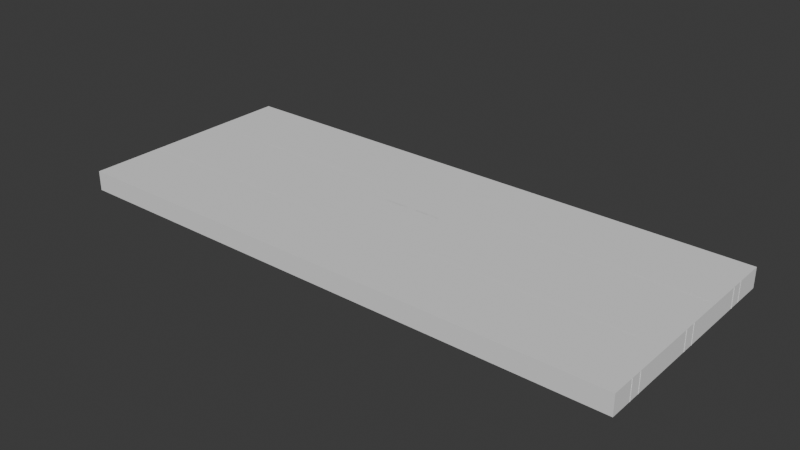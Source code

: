 # Source: floor1.blend  (saved by Blender 5.0.118; exported with 4.5.12 LTS)
import bpy
from mathutils import Matrix  # noqa: F401  (used for matrix-valued properties, if any)

bpy.ops.wm.read_factory_settings(use_empty=True)
scene = bpy.context.scene
scene.name = 'Scene'

# ---- collections
col_collection = bpy.data.collections.new('Collection'); scene.collection.children.link(col_collection)

# ---- world
world_world = bpy.data.worlds.new('World'); scene.world = world_world
world_world.use_nodes = True; world_world.node_tree.nodes.clear()
_N = world_world.node_tree.nodes; _L = world_world.node_tree.links
n0 = _N.new('ShaderNodeOutputWorld'); n0.name = 'World Output'; n0.location = (200, 100)
n1 = _N.new('ShaderNodeBackground'); n1.name = 'Background'; n1.location = (-200, 100)
n1.inputs[0].default_value = (0.05088, 0.05088, 0.05088, 1.0)
_L.new(n1.outputs[0], n0.inputs[0])
n0.is_active_output = True
world_world.color = (0.05088, 0.05088, 0.05088)
world_world.sun_shadow_jitter_overblur = 0.0

# ---- meshes
me_plane = bpy.data.meshes.new('Plane')
me_plane.from_pydata([(-50.0, -20.0, 0.0), (50.0, -20.0, 0.0), (-50.0, 20.0, 0.0), (50.0, 20.0, 0.0), (-50.0, 20.0, 3.5), (-50.0, -20.0, 3.5), (50.0, -20.0, 3.5), (50.0, 20.0, 3.5)], [], [(0, 1, 3, 2), (1, 6, 7, 3), (2, 4, 5, 0), (3, 7, 4, 2), (0, 5, 6, 1)])
_uv = me_plane.uv_layers.new(name='UVMap')
_uv.uv.foreach_set('vector', [0.0, 0.0, 1.0, 0.0, 1.0, 1.0, 0.0, 1.0, 1.0, 0.0, 1.0, 0.0, 1.0, 1.0, 1.0, 1.0, 0.0, 1.0, 0.0, 1.0, 0.0, 0.0, 0.0, 0.0, 1.0, 1.0, 1.0, 1.0, 0.0, 1.0, 0.0, 1.0, 0.0, 0.0, 0.0, 0.0, 1.0, 0.0, 1.0, 0.0])
me_plane.update()
me_plane_003 = bpy.data.meshes.new('Plane.003')
me_plane_003.from_pydata([(-1.5, -1.5, 0.0), (1.5, -1.5, 0.0), (-1.5, 1.5, 0.0), (1.5, 1.5, 0.0), (-1.5, -1.5, 3.5), (1.5, -1.5, 3.5), (-1.5, 1.5, 3.5), (1.5, 1.5, 3.5), (-0.5, -1.5, 0.0), (0.5, -1.5, 0.0), (0.5, 1.5, 0.0), (-0.5, 1.5, 0.0), (-0.5, -1.5, 3.5), (0.5, -1.5, 3.5), (0.5, 1.5, 3.5), (-0.5, 1.5, 3.5), (1.5, 1.5, 2.729), (1.5, -1.5, 2.729), (-1.5, -1.5, 2.729), (-1.5, 1.5, 2.729), (-0.5, -1.5, 2.729), (0.5, -1.5, 2.729), (0.5, 1.5, 2.729), (-0.5, 1.5, 2.729), (-1.36, -1.36, 0.0), (1.36, -1.36, 0.0), (-1.36, 1.36, 0.0), (1.36, 1.36, 0.0), (-1.36, -1.36, 3.5), (1.36, -1.36, 3.5), (-1.36, 1.36, 3.5), (1.36, 1.36, 3.5), (-0.5, -1.36, 0.0), (0.5, -1.36, 0.0), (0.5, 1.36, 0.0), (-0.5, 1.36, 0.0), (-0.5, -1.36, 3.5), (0.5, -1.36, 3.5), (0.5, 1.36, 3.5), (-0.5, 1.36, 3.5), (1.36, 1.36, 2.729), (1.36, -1.36, 2.729), (-1.36, -1.36, 2.729), (-1.36, 1.36, 2.729), (-0.5, -1.36, 2.729), (0.5, -1.36, 2.729), (0.5, 1.36, 2.729), (-0.5, 1.36, 2.729)], [], [(17, 16, 7, 5), (19, 18, 4, 6), (23, 19, 6, 15), (21, 17, 5, 13), (18, 20, 12, 4), (20, 21, 13, 12), (16, 22, 14, 7), (22, 23, 15, 14), (10, 11, 23, 22), (3, 10, 22, 16), (0, 8, 20, 18), (9, 1, 17, 21), (11, 2, 19, 23), (2, 0, 18, 19), (1, 3, 16, 17), (41, 29, 31, 40), (43, 30, 28, 42), (47, 39, 30, 43), (45, 37, 29, 41), (42, 28, 36, 44), (44, 36, 37, 45), (40, 31, 38, 46), (46, 38, 39, 47), (34, 46, 47, 35), (27, 40, 46, 34), (24, 42, 44, 32), (33, 45, 41, 25), (35, 47, 43, 26), (26, 43, 42, 24), (25, 41, 40, 27), (0, 2, 26, 24), (1, 9, 33, 25), (3, 1, 25, 27), (2, 11, 35, 26), (6, 4, 28, 30), (13, 5, 29, 37), (5, 7, 31, 29), (15, 6, 30, 39), (8, 0, 24, 32), (10, 3, 27, 34), (11, 10, 34, 35), (4, 12, 36, 28), (12, 13, 37, 36), (7, 14, 38, 31), (14, 15, 39, 38), (20, 8, 32, 44), (9, 21, 45, 33), (21, 20, 44, 45), (39, 38, 31, 29, 37, 36, 28, 30), (26, 24, 32, 35), (33, 25, 27, 34), (34, 35, 32, 33), (8, 9, 33, 32)])
_uv = me_plane_003.uv_layers.new(name='UVMap')
_uv.uv.foreach_set('vector', [1.0, 0.0, 1.0, 1.0, 1.0, 1.0, 1.0, 0.0, 0.0, 1.0, 0.0, 0.0, 0.0, 0.0, 0.0, 1.0, 0.3333, 1.0, 0.0, 1.0, 0.0, 1.0, 0.3333, 1.0, 0.6667, 0.0, 1.0, 0.0, 1.0, 0.0, 0.6667, 0.0, 0.0, 0.0, 0.3333, 0.0, 0.3333, 0.0, 0.0, 0.0, 0.3333, 0.0, 0.6667, 0.0, 0.6667, 0.0, 0.3333, 0.0, 1.0, 1.0, 0.6667, 1.0, 0.6667, 1.0, 1.0, 1.0, 0.6667, 1.0, 0.3333, 1.0, 0.3333, 1.0, 0.6667, 1.0, 0.6667, 1.0, 0.3333, 1.0, 0.3333, 1.0, 0.6667, 1.0, 1.0, 1.0, 0.6667, 1.0, 0.6667, 1.0, 1.0, 1.0, 0.0, 0.0, 0.3333, 0.0, 0.3333, 0.0, 0.0, 0.0, 0.6667, 0.0, 1.0, 0.0, 1.0, 0.0, 0.6667, 0.0, 0.3333, 1.0, 0.0, 1.0, 0.0, 1.0, 0.3333, 1.0, 0.0, 1.0, 0.0, 0.0, 0.0, 0.0, 0.0, 1.0, 1.0, 0.0, 1.0, 1.0, 1.0, 1.0, 1.0, 0.0, 1.0, 0.0, 1.0, 0.0, 1.0, 1.0, 1.0, 1.0, 0.0, 1.0, 0.0, 1.0, 0.0, 0.0, 0.0, 0.0, 0.3333, 1.0, 0.3333, 1.0, 0.0, 1.0, 0.0, 1.0, 0.6667, 0.0, 0.6667, 0.0, 1.0, 0.0, 1.0, 0.0, 0.0, 0.0, 0.0, 0.0, 0.3333, 0.0, 0.3333, 0.0, 0.3333, 0.0, 0.3333, 0.0, 0.6667, 0.0, 0.6667, 0.0, 1.0, 1.0, 1.0, 1.0, 0.6667, 1.0, 0.6667, 1.0, 0.6667, 1.0, 0.6667, 1.0, 0.3333, 1.0, 0.3333, 1.0, 0.6667, 1.0, 0.6667, 1.0, 0.3333, 1.0, 0.3333, 1.0, 1.0, 1.0, 1.0, 1.0, 0.6667, 1.0, 0.6667, 1.0, 0.0, 0.0, 0.0, 0.0, 0.3333, 0.0, 0.3333, 0.0, 0.6667, 0.0, 0.6667, 0.0, 1.0, 0.0, 1.0, 0.0, 0.3333, 1.0, 0.3333, 1.0, 0.0, 1.0, 0.0, 1.0, 0.0, 1.0, 0.0, 1.0, 0.0, 0.0, 0.0, 0.0, 1.0, 0.0, 1.0, 0.0, 1.0, 1.0, 1.0, 1.0, 0.0, 0.0, 0.0, 1.0, 0.0, 1.0, 0.0, 0.0, 1.0, 0.0, 0.6667, 0.0, 0.6667, 0.0, 1.0, 0.0, 1.0, 1.0, 1.0, 0.0, 1.0, 0.0, 1.0, 1.0, 0.0, 1.0, 0.3333, 1.0, 0.3333, 1.0, 0.0, 1.0, 0.0, 1.0, 0.0, 0.0, 0.0, 0.0, 0.0, 1.0, 0.6667, 0.0, 1.0, 0.0, 1.0, 0.0, 0.6667, 0.0, 1.0, 0.0, 1.0, 1.0, 1.0, 1.0, 1.0, 0.0, 0.3333, 1.0, 0.0, 1.0, 0.0, 1.0, 0.3333, 1.0, 0.3333, 0.0, 0.0, 0.0, 0.0, 0.0, 0.3333, 0.0, 0.6667, 1.0, 1.0, 1.0, 1.0, 1.0, 0.6667, 1.0, 0.3333, 1.0, 0.6667, 1.0, 0.6667, 1.0, 0.3333, 1.0, 0.0, 0.0, 0.3333, 0.0, 0.3333, 0.0, 0.0, 0.0, 0.3333, 0.0, 0.6667, 0.0, 0.6667, 0.0, 0.3333, 0.0, 1.0, 1.0, 0.6667, 1.0, 0.6667, 1.0, 1.0, 1.0, 0.6667, 1.0, 0.3333, 1.0, 0.3333, 1.0, 0.6667, 1.0, 0.3333, 0.0, 0.3333, 0.0, 0.3333, 0.0, 0.3333, 0.0, 0.6667, 0.0, 0.6667, 0.0, 0.6667, 0.0, 0.6667, 0.0, 0.6667, 0.0, 0.3333, 0.0, 0.3333, 0.0, 0.6667, 0.0, 0.0, 0.0, 0.0, 0.0, 0.0, 0.0, 0.0, 0.0, 0.0, 0.0, 0.0, 0.0, 0.0, 0.0, 0.0, 0.0, 0.0, 0.0, 0.0, 0.0, 0.0, 0.0, 0.0, 0.0, 0.0, 0.0, 0.0, 0.0, 0.0, 0.0, 0.0, 0.0, 0.0, 0.0, 0.0, 0.0, 0.0, 0.0, 0.0, 0.0, 0.0, 0.0, 0.0, 0.0, 0.0, 0.0, 0.0, 0.0])
me_plane_003.update()
me_plane_004 = bpy.data.meshes.new('Plane.004')
me_plane_004.from_pydata([(-0.5, -1.5, 0.0), (0.5, -1.5, 0.0), (-0.5, -1.5, 2.729), (0.5, -1.5, 2.729), (-0.5, -1.43, 0.0), (0.5, -1.43, 0.0), (-0.5, -1.43, 2.729), (0.5, -1.43, 2.729)], [], [(0, 1, 3, 2), (4, 6, 7, 5), (1, 0, 4, 5), (0, 2, 6, 4), (3, 1, 5, 7), (2, 3, 7, 6)])
_uv = me_plane_004.uv_layers.new(name='UVMap')
_uv.uv.foreach_set('vector', [0.3333, 0.0, 0.6667, 0.0, 0.6667, 0.0, 0.3333, 0.0, 0.3333, 0.0, 0.3333, 0.0, 0.6667, 0.0, 0.6667, 0.0, 0.6667, 0.0, 0.3333, 0.0, 0.3333, 0.0, 0.6667, 0.0, 0.3333, 0.0, 0.3333, 0.0, 0.3333, 0.0, 0.3333, 0.0, 0.6667, 0.0, 0.6667, 0.0, 0.6667, 0.0, 0.6667, 0.0, 0.3333, 0.0, 0.6667, 0.0, 0.6667, 0.0, 0.3333, 0.0])
me_plane_004.update()
me_plane_005 = bpy.data.meshes.new('Plane.005')
me_plane_005.from_pydata([(-1.0, 1.192e-07, 1.6), (-1.0, 2.0, 1.6), (-1.0, 1.192e-07, 1.5), (-1.0, 1.782, 1.6), (-1.0, 1.782, 1.5), (-5.25, 2.0, 1.6), (-5.25, 1.782, 1.6), (-5.25, 1.782, 1.5), (0.0, 1.192e-07, 1.6), (0.0, 2.0, 1.6), (0.0, 1.782, 1.6), (-5.5, 2.0, 1.6), (-5.5, 1.782, 1.6), (-5.5, 2.0, 1.5), (-5.5, 1.782, 1.5), (-5.25, 1.192e-07, 1.6), (-5.25, 1.192e-07, 1.5), (-5.5, 1.192e-07, 1.6), (-5.5, 1.192e-07, 1.5), (-5.5, 1.996, -1.5), (-5.5, 1.779, -1.5), (-5.25, -0.003557, -1.5), (-5.5, -0.003557, -1.5), (-5.25, 1.996, -1.6), (-5.25, 1.779, -1.6), (-5.5, 1.996, -1.6), (-5.5, 1.779, -1.6), (-5.25, -0.003557, -1.6), (-5.5, -0.003557, -1.6), (0.0, -0.003557, -1.5), (0.0, 1.996, -1.6), (0.0, 1.779, -1.6), (0.0, -0.003557, -1.6), (1.0, 1.192e-07, 1.6), (1.0, 2.0, 1.6), (1.0, 1.192e-07, 1.5), (1.0, 1.782, 1.6), (1.0, 1.782, 1.5), (5.25, 2.0, 1.6), (5.25, 1.782, 1.6), (5.25, 1.782, 1.5), (5.5, 2.0, 1.6), (5.5, 1.782, 1.6), (5.5, 2.0, 1.5), (5.5, 1.782, 1.5), (5.25, 1.192e-07, 1.6), (5.25, 1.192e-07, 1.5), (5.5, 1.192e-07, 1.6), (5.5, 1.192e-07, 1.5), (5.5, 1.996, -1.5), (5.5, 1.779, -1.5), (5.25, -0.003557, -1.5), (5.5, -0.003557, -1.5), (5.25, 1.996, -1.6), (5.25, 1.779, -1.6), (5.5, 1.996, -1.6), (5.5, 1.779, -1.6), (5.25, -0.003557, -1.6), (5.5, -0.003557, -1.6)], [], [(3, 1, 5, 6), (0, 3, 4, 2), (16, 18, 22, 21), (4, 3, 6, 7), (0, 8, 10, 3), (3, 10, 9, 1), (12, 11, 13, 14), (6, 5, 11, 12), (12, 14, 18, 17), (16, 15, 17, 18), (7, 6, 15, 16), (18, 14, 20, 22), (6, 12, 17, 15), (22, 20, 26, 28), (14, 13, 19, 20), (23, 24, 26, 25), (26, 24, 27, 28), (20, 19, 25, 26), (24, 23, 30, 31), (21, 22, 28, 27), (27, 24, 31, 32), (21, 27, 32, 29), (36, 39, 38, 34), (33, 35, 37, 36), (46, 51, 52, 48), (37, 40, 39, 36), (33, 36, 10, 8), (36, 34, 9, 10), (42, 44, 43, 41), (39, 42, 41, 38), (42, 47, 48, 44), (46, 48, 47, 45), (40, 46, 45, 39), (48, 52, 50, 44), (39, 45, 47, 42), (52, 58, 56, 50), (44, 50, 49, 43), (53, 55, 56, 54), (56, 58, 57, 54), (50, 56, 55, 49), (54, 31, 30, 53), (51, 57, 58, 52), (57, 32, 31, 54), (51, 29, 32, 57)])
_uv = me_plane_005.uv_layers.new(name='UVMap')
_uv.uv.foreach_set('vector', [0.0, 0.891, 0.0, 1.0, 0.0, 1.0, 0.0, 0.891, 0.0, 0.0, 0.0, 0.891, 0.0, 0.891, 0.0, 0.0, 0.0, 0.891, 0.0, 0.891, 0.0, 0.891, 0.0, 0.891, 0.0, 0.891, 0.0, 0.891, 0.0, 0.891, 0.0, 0.891, 0.0, 0.0, 0.5, 0.0, 0.5, 0.891, 0.0, 0.891, 0.0, 0.891, 0.5, 0.891, 0.5, 1.0, 0.0, 1.0, 0.0, 0.891, 0.0, 1.0, 0.0, 1.0, 0.0, 0.891, 0.0, 0.891, 0.0, 1.0, 0.0, 1.0, 0.0, 0.891, 0.0, 0.891, 0.0, 0.891, 0.0, 0.891, 0.0, 0.891, 0.0, 0.891, 0.0, 0.891, 0.0, 0.891, 0.0, 0.891, 0.0, 0.891, 0.0, 0.891, 0.0, 0.891, 0.0, 0.891, 0.0, 0.891, 0.0, 0.891, 0.0, 0.891, 0.0, 0.891, 0.0, 0.891, 0.0, 0.891, 0.0, 0.891, 0.0, 0.891, 0.0, 0.891, 0.0, 0.891, 0.0, 0.891, 0.0, 0.891, 0.0, 0.891, 0.0, 1.0, 0.0, 1.0, 0.0, 0.891, 0.0, 0.0, 0.0, 0.0, 0.0, 0.0, 0.0, 0.0, 0.0, 0.0, 0.0, 0.0, 0.0, 0.0, 0.0, 0.0, 0.0, 0.891, 0.0, 1.0, 0.0, 1.0, 0.0, 0.891, 0.0, 0.0, 0.0, 0.0, 0.0, 0.0, 0.0, 0.0, 0.0, 0.891, 0.0, 0.891, 0.0, 0.891, 0.0, 0.891, 0.0, 0.0, 0.0, 0.0, 0.0, 0.0, 0.0, 0.0, 0.0, 0.891, 0.0, 0.891, 0.0, 0.891, 0.0, 0.891, 0.0, 0.891, 0.0, 0.891, 0.0, 1.0, 0.0, 1.0, 0.0, 0.0, 0.0, 0.0, 0.0, 0.891, 0.0, 0.891, 0.0, 0.891, 0.0, 0.891, 0.0, 0.891, 0.0, 0.891, 0.0, 0.891, 0.0, 0.891, 0.0, 0.891, 0.0, 0.891, 0.0, 0.0, 0.0, 0.891, 0.5, 0.891, 0.5, 0.0, 0.0, 0.891, 0.0, 1.0, 0.5, 1.0, 0.5, 0.891, 0.0, 0.891, 0.0, 0.891, 0.0, 1.0, 0.0, 1.0, 0.0, 0.891, 0.0, 0.891, 0.0, 1.0, 0.0, 1.0, 0.0, 0.891, 0.0, 0.891, 0.0, 0.891, 0.0, 0.891, 0.0, 0.891, 0.0, 0.891, 0.0, 0.891, 0.0, 0.891, 0.0, 0.891, 0.0, 0.891, 0.0, 0.891, 0.0, 0.891, 0.0, 0.891, 0.0, 0.891, 0.0, 0.891, 0.0, 0.891, 0.0, 0.891, 0.0, 0.891, 0.0, 0.891, 0.0, 0.891, 0.0, 0.891, 0.0, 0.891, 0.0, 0.891, 0.0, 0.891, 0.0, 0.891, 0.0, 0.891, 0.0, 1.0, 0.0, 1.0, 0.0, 0.0, 0.0, 0.0, 0.0, 0.0, 0.0, 0.0, 0.0, 0.0, 0.0, 0.0, 0.0, 0.0, 0.0, 0.0, 0.0, 0.891, 0.0, 0.891, 0.0, 1.0, 0.0, 1.0, 0.0, 0.0, 0.0, 0.0, 0.0, 0.0, 0.0, 0.0, 0.0, 0.891, 0.0, 0.891, 0.0, 0.891, 0.0, 0.891, 0.0, 0.0, 0.0, 0.0, 0.0, 0.0, 0.0, 0.0, 0.0, 0.891, 0.0, 0.891, 0.0, 0.891, 0.0, 0.891])
me_plane_005.use_mirror_x = True
me_plane_005.update()
me_plane_006 = bpy.data.meshes.new('Plane.006')
me_plane_006.from_pydata([(-50.0, 20.0, 3.5), (-50.0, -20.0, 3.5), (50.0, -20.0, 3.5), (50.0, 20.0, 3.5)], [], [(1, 0, 3, 2)])
_uv = me_plane_006.uv_layers.new(name='UVMap')
_uv.uv.foreach_set('vector', [0.0, 0.0, 0.0, 1.0, 1.0, 1.0, 1.0, 0.0])
me_plane_006.update()
me_plane_007 = bpy.data.meshes.new('Plane.007')
me_plane_007.from_pydata([(11.1, 0.859, -1.009), (11.1, 0.2819, -1.009), (11.1, 0.859, -1.109), (11.1, 0.2819, -1.109), (11.1, -1.141, -1.009), (11.1, -1.141, -1.109), (16.66, 0.2819, -1.009), (16.66, 0.2819, -1.109), (16.66, 0.859, -1.009), (16.66, -1.141, -1.009), (16.66, -1.141, -1.109), (16.66, 0.859, -1.109), (14.51, 0.2819, -1.009), (13.25, 0.2819, -1.009), (14.51, 0.2819, -1.109), (13.25, 0.2819, -1.109), (14.51, 0.859, -1.009), (13.25, 0.859, -1.009), (13.25, -1.141, -1.009), (14.51, -1.141, -1.009), (13.25, -1.141, -1.109), (14.51, -1.141, -1.109), (13.25, 0.859, -1.109), (14.51, 0.859, -1.109), (16.66, 0.859, -1.009), (16.66, 0.2819, -1.009), (16.66, 0.859, -1.109), (16.66, 0.2819, -1.109), (16.66, -1.141, -1.009), (16.66, -1.141, -1.109), (22.22, 0.2819, -1.009), (22.22, 0.2819, -1.109), (22.22, 0.859, -1.009), (22.22, -1.141, -1.009), (22.22, -1.141, -1.109), (22.22, 0.859, -1.109), (20.07, 0.2819, -1.009), (18.81, 0.2819, -1.009), (20.07, 0.2819, -1.109), (18.81, 0.2819, -1.109), (20.07, 0.859, -1.009), (18.81, 0.859, -1.009), (18.81, -1.141, -1.009), (20.07, -1.141, -1.009), (18.81, -1.141, -1.109), (20.07, -1.141, -1.109), (18.81, 0.859, -1.109), (20.07, 0.859, -1.109), (22.22, 0.859, -1.009), (22.22, 0.2819, -1.009), (22.22, 0.859, -1.109), (22.22, 0.2819, -1.109), (22.22, -1.141, -1.009), (22.22, -1.141, -1.109), (27.79, 0.2819, -1.009), (27.79, 0.2819, -1.109), (27.79, 0.859, -1.009), (27.79, -1.141, -1.009), (27.79, -1.141, -1.109), (27.79, 0.859, -1.109), (25.64, 0.2819, -1.009), (24.38, 0.2819, -1.009), (25.64, 0.2819, -1.109), (24.38, 0.2819, -1.109), (25.64, 0.859, -1.009), (24.38, 0.859, -1.009), (24.38, -1.141, -1.009), (25.64, -1.141, -1.009), (24.38, -1.141, -1.109), (25.64, -1.141, -1.109), (24.38, 0.859, -1.109), (25.64, 0.859, -1.109), (27.79, 0.859, -1.009), (27.79, 0.2819, -1.009), (27.79, 0.859, -1.109), (27.79, 0.2819, -1.109), (27.79, -1.141, -1.009), (27.79, -1.141, -1.109), (33.35, 0.2819, -1.009), (33.35, 0.2819, -1.109), (33.35, 0.859, -1.009), (33.35, -1.141, -1.009), (33.35, -1.141, -1.109), (33.35, 0.859, -1.109), (31.2, 0.2819, -1.009), (29.94, 0.2819, -1.009), (31.2, 0.2819, -1.109), (29.94, 0.2819, -1.109), (31.2, 0.859, -1.009), (29.94, 0.859, -1.009), (29.94, -1.141, -1.009), (31.2, -1.141, -1.009), (29.94, -1.141, -1.109), (31.2, -1.141, -1.109), (29.94, 0.859, -1.109), (31.2, 0.859, -1.109), (33.35, 0.859, -1.009), (33.35, 0.2819, -1.009), (33.35, 0.859, -1.109), (33.35, 0.2819, -1.109), (33.35, -1.141, -1.009), (33.35, -1.141, -1.109), (38.91, 0.2819, -1.009), (38.91, 0.2819, -1.109), (38.91, 0.859, -1.009), (38.91, -1.141, -1.009), (38.91, -1.141, -1.109), (38.91, 0.859, -1.109), (36.76, 0.2819, -1.009), (35.5, 0.2819, -1.009), (36.76, 0.2819, -1.109), (35.5, 0.2819, -1.109), (36.76, 0.859, -1.009), (35.5, 0.859, -1.009), (35.5, -1.141, -1.009), (36.76, -1.141, -1.009), (35.5, -1.141, -1.109), (36.76, -1.141, -1.109), (35.5, 0.859, -1.109), (36.76, 0.859, -1.109), (38.91, 0.859, -1.009), (38.91, 0.2819, -1.009), (38.91, 0.859, -1.109), (38.91, 0.2819, -1.109), (38.91, -1.141, -1.009), (38.91, -1.141, -1.109), (44.47, 0.2819, -1.009), (44.47, 0.2819, -1.109), (44.47, 0.859, -1.009), (44.47, -1.141, -1.009), (44.47, -1.141, -1.109), (44.47, 0.859, -1.109), (42.32, 0.2819, -1.009), (41.06, 0.2819, -1.009), (42.32, 0.2819, -1.109), (41.06, 0.2819, -1.109), (42.32, 0.859, -1.009), (41.06, 0.859, -1.009), (41.06, -1.141, -1.009), (42.32, -1.141, -1.009), (41.06, -1.141, -1.109), (42.32, -1.141, -1.109), (41.06, 0.859, -1.109), (42.32, 0.859, -1.109), (44.47, 0.859, -1.009), (44.47, 0.2819, -1.009), (44.47, 0.859, -1.109), (44.47, 0.2819, -1.109), (44.47, -1.141, -1.009), (44.47, -1.141, -1.109), (50.04, 0.2819, -1.009), (50.04, 0.2819, -1.109), (50.04, 0.859, -1.009), (50.04, -1.141, -1.009), (50.04, -1.141, -1.109), (50.04, 0.859, -1.109), (47.89, 0.2819, -1.009), (46.63, 0.2819, -1.009), (47.89, 0.2819, -1.109), (46.63, 0.2819, -1.109), (47.89, 0.859, -1.009), (46.63, 0.859, -1.009), (46.63, -1.141, -1.009), (47.89, -1.141, -1.009), (46.63, -1.141, -1.109), (47.89, -1.141, -1.109), (46.63, 0.859, -1.109), (47.89, 0.859, -1.109), (11.1, 0.859, 1.009), (11.1, 0.2819, 1.009), (11.1, 0.859, 1.109), (11.1, 0.2819, 1.109), (11.1, -1.141, 1.009), (11.1, -1.141, 1.109), (16.66, 0.2819, 1.009), (16.66, 0.2819, 1.109), (16.66, 0.859, 1.009), (16.66, -1.141, 1.009), (16.66, -1.141, 1.109), (16.66, 0.859, 1.109), (14.51, 0.2819, 1.009), (13.25, 0.2819, 1.009), (14.51, 0.2819, 1.109), (13.25, 0.2819, 1.109), (14.51, 0.859, 1.009), (13.25, 0.859, 1.009), (13.25, -1.141, 1.009), (14.51, -1.141, 1.009), (13.25, -1.141, 1.109), (14.51, -1.141, 1.109), (13.25, 0.859, 1.109), (14.51, 0.859, 1.109), (16.66, 0.859, 1.009), (16.66, 0.2819, 1.009), (16.66, 0.859, 1.109), (16.66, 0.2819, 1.109), (16.66, -1.141, 1.009), (16.66, -1.141, 1.109), (22.22, 0.2819, 1.009), (22.22, 0.2819, 1.109), (22.22, 0.859, 1.009), (22.22, -1.141, 1.009), (22.22, -1.141, 1.109), (22.22, 0.859, 1.109), (20.07, 0.2819, 1.009), (18.81, 0.2819, 1.009), (20.07, 0.2819, 1.109), (18.81, 0.2819, 1.109), (20.07, 0.859, 1.009), (18.81, 0.859, 1.009), (18.81, -1.141, 1.009), (20.07, -1.141, 1.009), (18.81, -1.141, 1.109), (20.07, -1.141, 1.109), (18.81, 0.859, 1.109), (20.07, 0.859, 1.109), (22.22, 0.859, 1.009), (22.22, 0.2819, 1.009), (22.22, 0.859, 1.109), (22.22, 0.2819, 1.109), (22.22, -1.141, 1.009), (22.22, -1.141, 1.109), (27.79, 0.2819, 1.009), (27.79, 0.2819, 1.109), (27.79, 0.859, 1.009), (27.79, -1.141, 1.009), (27.79, -1.141, 1.109), (27.79, 0.859, 1.109), (25.64, 0.2819, 1.009), (24.38, 0.2819, 1.009), (25.64, 0.2819, 1.109), (24.38, 0.2819, 1.109), (25.64, 0.859, 1.009), (24.38, 0.859, 1.009), (24.38, -1.141, 1.009), (25.64, -1.141, 1.009), (24.38, -1.141, 1.109), (25.64, -1.141, 1.109), (24.38, 0.859, 1.109), (25.64, 0.859, 1.109), (27.79, 0.859, 1.009), (27.79, 0.2819, 1.009), (27.79, 0.859, 1.109), (27.79, 0.2819, 1.109), (27.79, -1.141, 1.009), (27.79, -1.141, 1.109), (33.35, 0.2819, 1.009), (33.35, 0.2819, 1.109), (33.35, 0.859, 1.009), (33.35, -1.141, 1.009), (33.35, -1.141, 1.109), (33.35, 0.859, 1.109), (31.2, 0.2819, 1.009), (29.94, 0.2819, 1.009), (31.2, 0.2819, 1.109), (29.94, 0.2819, 1.109), (31.2, 0.859, 1.009), (29.94, 0.859, 1.009), (29.94, -1.141, 1.009), (31.2, -1.141, 1.009), (29.94, -1.141, 1.109), (31.2, -1.141, 1.109), (29.94, 0.859, 1.109), (31.2, 0.859, 1.109), (33.35, 0.859, 1.009), (33.35, 0.2819, 1.009), (33.35, 0.859, 1.109), (33.35, 0.2819, 1.109), (33.35, -1.141, 1.009), (33.35, -1.141, 1.109), (38.91, 0.2819, 1.009), (38.91, 0.2819, 1.109), (38.91, 0.859, 1.009), (38.91, -1.141, 1.009), (38.91, -1.141, 1.109), (38.91, 0.859, 1.109), (36.76, 0.2819, 1.009), (35.5, 0.2819, 1.009), (36.76, 0.2819, 1.109), (35.5, 0.2819, 1.109), (36.76, 0.859, 1.009), (35.5, 0.859, 1.009), (35.5, -1.141, 1.009), (36.76, -1.141, 1.009), (35.5, -1.141, 1.109), (36.76, -1.141, 1.109), (35.5, 0.859, 1.109), (36.76, 0.859, 1.109), (38.91, 0.859, 1.009), (38.91, 0.2819, 1.009), (38.91, 0.859, 1.109), (38.91, 0.2819, 1.109), (38.91, -1.141, 1.009), (38.91, -1.141, 1.109), (44.47, 0.2819, 1.009), (44.47, 0.2819, 1.109), (44.47, 0.859, 1.009), (44.47, -1.141, 1.009), (44.47, -1.141, 1.109), (44.47, 0.859, 1.109), (42.32, 0.2819, 1.009), (41.06, 0.2819, 1.009), (42.32, 0.2819, 1.109), (41.06, 0.2819, 1.109), (42.32, 0.859, 1.009), (41.06, 0.859, 1.009), (41.06, -1.141, 1.009), (42.32, -1.141, 1.009), (41.06, -1.141, 1.109), (42.32, -1.141, 1.109), (41.06, 0.859, 1.109), (42.32, 0.859, 1.109), (44.47, 0.859, 1.009), (44.47, 0.2819, 1.009), (44.47, 0.859, 1.109), (44.47, 0.2819, 1.109), (44.47, -1.141, 1.009), (44.47, -1.141, 1.109), (50.04, 0.2819, 1.009), (50.04, 0.2819, 1.109), (50.04, 0.859, 1.009), (50.04, -1.141, 1.009), (50.04, -1.141, 1.109), (50.04, 0.859, 1.109), (47.89, 0.2819, 1.009), (46.63, 0.2819, 1.009), (47.89, 0.2819, 1.109), (46.63, 0.2819, 1.109), (47.89, 0.859, 1.009), (46.63, 0.859, 1.009), (46.63, -1.141, 1.009), (47.89, -1.141, 1.009), (46.63, -1.141, 1.109), (47.89, -1.141, 1.109), (46.63, 0.859, 1.109), (47.89, 0.859, 1.109)], [], [(21, 14, 7, 10), (16, 12, 6, 8), (14, 23, 11, 7), (12, 19, 9, 6), (1, 4, 18, 13), (21, 19, 12, 14), (13, 18, 20, 15), (3, 2, 22, 15), (15, 22, 23, 14), (0, 1, 13, 17), (17, 13, 12, 16), (5, 3, 15, 20), (13, 15, 14, 12), (45, 38, 31, 34), (40, 36, 30, 32), (38, 47, 35, 31), (36, 43, 33, 30), (25, 28, 42, 37), (45, 43, 36, 38), (37, 42, 44, 39), (27, 26, 46, 39), (39, 46, 47, 38), (24, 25, 37, 41), (41, 37, 36, 40), (29, 27, 39, 44), (37, 39, 38, 36), (69, 62, 55, 58), (64, 60, 54, 56), (62, 71, 59, 55), (60, 67, 57, 54), (49, 52, 66, 61), (69, 67, 60, 62), (61, 66, 68, 63), (51, 50, 70, 63), (63, 70, 71, 62), (48, 49, 61, 65), (65, 61, 60, 64), (53, 51, 63, 68), (61, 63, 62, 60), (93, 86, 79, 82), (88, 84, 78, 80), (86, 95, 83, 79), (84, 91, 81, 78), (73, 76, 90, 85), (93, 91, 84, 86), (85, 90, 92, 87), (75, 74, 94, 87), (87, 94, 95, 86), (72, 73, 85, 89), (89, 85, 84, 88), (77, 75, 87, 92), (85, 87, 86, 84), (117, 110, 103, 106), (112, 108, 102, 104), (110, 119, 107, 103), (108, 115, 105, 102), (97, 100, 114, 109), (117, 115, 108, 110), (109, 114, 116, 111), (99, 98, 118, 111), (111, 118, 119, 110), (96, 97, 109, 113), (113, 109, 108, 112), (101, 99, 111, 116), (109, 111, 110, 108), (141, 134, 127, 130), (136, 132, 126, 128), (134, 143, 131, 127), (132, 139, 129, 126), (121, 124, 138, 133), (141, 139, 132, 134), (133, 138, 140, 135), (123, 122, 142, 135), (135, 142, 143, 134), (120, 121, 133, 137), (137, 133, 132, 136), (125, 123, 135, 140), (133, 135, 134, 132), (165, 158, 151, 154), (160, 156, 150, 152), (158, 167, 155, 151), (156, 163, 153, 150), (145, 148, 162, 157), (165, 163, 156, 158), (157, 162, 164, 159), (147, 146, 166, 159), (159, 166, 167, 158), (144, 145, 157, 161), (161, 157, 156, 160), (149, 147, 159, 164), (157, 159, 158, 156), (189, 178, 175, 182), (184, 176, 174, 180), (182, 175, 179, 191), (180, 174, 177, 187), (169, 181, 186, 172), (189, 182, 180, 187), (181, 183, 188, 186), (171, 183, 190, 170), (183, 182, 191, 190), (168, 185, 181, 169), (185, 184, 180, 181), (173, 188, 183, 171), (181, 180, 182, 183), (213, 202, 199, 206), (208, 200, 198, 204), (206, 199, 203, 215), (204, 198, 201, 211), (193, 205, 210, 196), (213, 206, 204, 211), (205, 207, 212, 210), (195, 207, 214, 194), (207, 206, 215, 214), (192, 209, 205, 193), (209, 208, 204, 205), (197, 212, 207, 195), (205, 204, 206, 207), (237, 226, 223, 230), (232, 224, 222, 228), (230, 223, 227, 239), (228, 222, 225, 235), (217, 229, 234, 220), (237, 230, 228, 235), (229, 231, 236, 234), (219, 231, 238, 218), (231, 230, 239, 238), (216, 233, 229, 217), (233, 232, 228, 229), (221, 236, 231, 219), (229, 228, 230, 231), (261, 250, 247, 254), (256, 248, 246, 252), (254, 247, 251, 263), (252, 246, 249, 259), (241, 253, 258, 244), (261, 254, 252, 259), (253, 255, 260, 258), (243, 255, 262, 242), (255, 254, 263, 262), (240, 257, 253, 241), (257, 256, 252, 253), (245, 260, 255, 243), (253, 252, 254, 255), (285, 274, 271, 278), (280, 272, 270, 276), (278, 271, 275, 287), (276, 270, 273, 283), (265, 277, 282, 268), (285, 278, 276, 283), (277, 279, 284, 282), (267, 279, 286, 266), (279, 278, 287, 286), (264, 281, 277, 265), (281, 280, 276, 277), (269, 284, 279, 267), (277, 276, 278, 279), (309, 298, 295, 302), (304, 296, 294, 300), (302, 295, 299, 311), (300, 294, 297, 307), (289, 301, 306, 292), (309, 302, 300, 307), (301, 303, 308, 306), (291, 303, 310, 290), (303, 302, 311, 310), (288, 305, 301, 289), (305, 304, 300, 301), (293, 308, 303, 291), (301, 300, 302, 303), (333, 322, 319, 326), (328, 320, 318, 324), (326, 319, 323, 335), (324, 318, 321, 331), (313, 325, 330, 316), (333, 326, 324, 331), (325, 327, 332, 330), (315, 327, 334, 314), (327, 326, 335, 334), (312, 329, 325, 313), (329, 328, 324, 325), (317, 332, 327, 315), (325, 324, 326, 327)])
_uv = me_plane_007.uv_layers.new(name='UVMap')
_uv.uv.foreach_set('vector', [0.0, 0.891, 0.0, 0.8911, 0.0, 0.891, 0.0, 0.891, 0.0, 1.0, 0.0, 0.8911, 0.0, 0.891, 0.0, 1.0, 0.0, 0.8911, 0.0, 1.0, 0.0, 1.0, 0.0, 0.891, 0.0, 0.8911, 0.0, 0.891, 0.0, 0.891, 0.0, 0.891, 0.0, 0.891, 0.0, 0.891, 0.0, 0.891, 0.0, 0.891, 0.0, 0.0, 0.0, 0.0, 0.0, 0.0, 0.0, 0.0, 0.0, 0.891, 0.0, 0.891, 0.0, 0.8911, 0.0, 0.891, 0.0, 0.891, 0.0, 1.0, 0.0, 1.0, 0.0, 0.891, 0.0, 0.891, 0.0, 1.0, 0.0, 1.0, 0.0, 0.8911, 0.0, 1.0, 0.0, 0.891, 0.0, 0.891, 0.0, 1.0, 0.0, 1.0, 0.0, 0.891, 0.0, 0.8911, 0.0, 1.0, 0.0, 0.891, 0.0, 0.891, 0.0, 0.891, 0.0, 0.8911, 0.0, 0.891, 0.0, 0.891, 0.0, 0.8911, 0.0, 0.0, 0.0, 0.891, 0.0, 0.8911, 0.0, 0.891, 0.0, 0.891, 0.0, 1.0, 0.0, 0.8911, 0.0, 0.891, 0.0, 1.0, 0.0, 0.8911, 0.0, 1.0, 0.0, 1.0, 0.0, 0.891, 0.0, 0.8911, 0.0, 0.891, 0.0, 0.891, 0.0, 0.891, 0.0, 0.891, 0.0, 0.891, 0.0, 0.891, 0.0, 0.891, 0.0, 0.0, 0.0, 0.0, 0.0, 0.0, 0.0, 0.0, 0.0, 0.891, 0.0, 0.891, 0.0, 0.8911, 0.0, 0.891, 0.0, 0.891, 0.0, 1.0, 0.0, 1.0, 0.0, 0.891, 0.0, 0.891, 0.0, 1.0, 0.0, 1.0, 0.0, 0.8911, 0.0, 1.0, 0.0, 0.891, 0.0, 0.891, 0.0, 1.0, 0.0, 1.0, 0.0, 0.891, 0.0, 0.8911, 0.0, 1.0, 0.0, 0.891, 0.0, 0.891, 0.0, 0.891, 0.0, 0.8911, 0.0, 0.891, 0.0, 0.891, 0.0, 0.8911, 0.0, 0.0, 0.0, 0.891, 0.0, 0.8911, 0.0, 0.891, 0.0, 0.891, 0.0, 1.0, 0.0, 0.8911, 0.0, 0.891, 0.0, 1.0, 0.0, 0.8911, 0.0, 1.0, 0.0, 1.0, 0.0, 0.891, 0.0, 0.8911, 0.0, 0.891, 0.0, 0.891, 0.0, 0.891, 0.0, 0.891, 0.0, 0.891, 0.0, 0.891, 0.0, 0.891, 0.0, 0.0, 0.0, 0.0, 0.0, 0.0, 0.0, 0.0, 0.0, 0.891, 0.0, 0.891, 0.0, 0.8911, 0.0, 0.891, 0.0, 0.891, 0.0, 1.0, 0.0, 1.0, 0.0, 0.891, 0.0, 0.891, 0.0, 1.0, 0.0, 1.0, 0.0, 0.8911, 0.0, 1.0, 0.0, 0.891, 0.0, 0.891, 0.0, 1.0, 0.0, 1.0, 0.0, 0.891, 0.0, 0.8911, 0.0, 1.0, 0.0, 0.891, 0.0, 0.891, 0.0, 0.891, 0.0, 0.8911, 0.0, 0.891, 0.0, 0.891, 0.0, 0.8911, 0.0, 0.0, 0.0, 0.891, 0.0, 0.8911, 0.0, 0.891, 0.0, 0.891, 0.0, 1.0, 0.0, 0.8911, 0.0, 0.891, 0.0, 1.0, 0.0, 0.8911, 0.0, 1.0, 0.0, 1.0, 0.0, 0.891, 0.0, 0.8911, 0.0, 0.891, 0.0, 0.891, 0.0, 0.891, 0.0, 0.891, 0.0, 0.891, 0.0, 0.891, 0.0, 0.891, 0.0, 0.0, 0.0, 0.0, 0.0, 0.0, 0.0, 0.0, 0.0, 0.891, 0.0, 0.891, 0.0, 0.8911, 0.0, 0.891, 0.0, 0.891, 0.0, 1.0, 0.0, 1.0, 0.0, 0.891, 0.0, 0.891, 0.0, 1.0, 0.0, 1.0, 0.0, 0.8911, 0.0, 1.0, 0.0, 0.891, 0.0, 0.891, 0.0, 1.0, 0.0, 1.0, 0.0, 0.891, 0.0, 0.8911, 0.0, 1.0, 0.0, 0.891, 0.0, 0.891, 0.0, 0.891, 0.0, 0.8911, 0.0, 0.891, 0.0, 0.891, 0.0, 0.8911, 0.0, 0.0, 0.0, 0.891, 0.0, 0.8911, 0.0, 0.891, 0.0, 0.891, 0.0, 1.0, 0.0, 0.8911, 0.0, 0.891, 0.0, 1.0, 0.0, 0.8911, 0.0, 1.0, 0.0, 1.0, 0.0, 0.891, 0.0, 0.8911, 0.0, 0.891, 0.0, 0.891, 0.0, 0.891, 0.0, 0.891, 0.0, 0.891, 0.0, 0.891, 0.0, 0.891, 0.0, 0.0, 0.0, 0.0, 0.0, 0.0, 0.0, 0.0, 0.0, 0.891, 0.0, 0.891, 0.0, 0.8911, 0.0, 0.891, 0.0, 0.891, 0.0, 1.0, 0.0, 1.0, 0.0, 0.891, 0.0, 0.891, 0.0, 1.0, 0.0, 1.0, 0.0, 0.8911, 0.0, 1.0, 0.0, 0.891, 0.0, 0.891, 0.0, 1.0, 0.0, 1.0, 0.0, 0.891, 0.0, 0.8911, 0.0, 1.0, 0.0, 0.891, 0.0, 0.891, 0.0, 0.891, 0.0, 0.8911, 0.0, 0.891, 0.0, 0.891, 0.0, 0.8911, 0.0, 0.0, 0.0, 0.891, 0.0, 0.8911, 0.0, 0.891, 0.0, 0.891, 0.0, 1.0, 0.0, 0.8911, 0.0, 0.891, 0.0, 1.0, 0.0, 0.8911, 0.0, 1.0, 0.0, 1.0, 0.0, 0.891, 0.0, 0.8911, 0.0, 0.891, 0.0, 0.891, 0.0, 0.891, 0.0, 0.891, 0.0, 0.891, 0.0, 0.891, 0.0, 0.891, 0.0, 0.0, 0.0, 0.0, 0.0, 0.0, 0.0, 0.0, 0.0, 0.891, 0.0, 0.891, 0.0, 0.8911, 0.0, 0.891, 0.0, 0.891, 0.0, 1.0, 0.0, 1.0, 0.0, 0.891, 0.0, 0.891, 0.0, 1.0, 0.0, 1.0, 0.0, 0.8911, 0.0, 1.0, 0.0, 0.891, 0.0, 0.891, 0.0, 1.0, 0.0, 1.0, 0.0, 0.891, 0.0, 0.8911, 0.0, 1.0, 0.0, 0.891, 0.0, 0.891, 0.0, 0.891, 0.0, 0.8911, 0.0, 0.891, 0.0, 0.891, 0.0, 0.8911, 0.0, 0.0, 0.0, 0.891, 0.0, 0.8911, 0.0, 0.891, 0.0, 0.891, 0.0, 1.0, 0.0, 0.8911, 0.0, 0.891, 0.0, 1.0, 0.0, 0.8911, 0.0, 1.0, 0.0, 1.0, 0.0, 0.891, 0.0, 0.8911, 0.0, 0.891, 0.0, 0.891, 0.0, 0.891, 0.0, 0.891, 0.0, 0.891, 0.0, 0.891, 0.0, 0.891, 0.0, 0.0, 0.0, 0.0, 0.0, 0.0, 0.0, 0.0, 0.0, 0.891, 0.0, 0.891, 0.0, 0.8911, 0.0, 0.891, 0.0, 0.891, 0.0, 1.0, 0.0, 1.0, 0.0, 0.891, 0.0, 0.891, 0.0, 1.0, 0.0, 1.0, 0.0, 0.8911, 0.0, 1.0, 0.0, 0.891, 0.0, 0.891, 0.0, 1.0, 0.0, 1.0, 0.0, 0.891, 0.0, 0.8911, 0.0, 1.0, 0.0, 0.891, 0.0, 0.891, 0.0, 0.891, 0.0, 0.8911, 0.0, 0.891, 0.0, 0.891, 0.0, 0.8911, 0.0, 0.0, 0.0, 0.891, 0.0, 0.891, 0.0, 0.891, 0.0, 0.8911, 0.0, 1.0, 0.0, 1.0, 0.0, 0.891, 0.0, 0.8911, 0.0, 0.8911, 0.0, 0.891, 0.0, 1.0, 0.0, 1.0, 0.0, 0.8911, 0.0, 0.891, 0.0, 0.891, 0.0, 0.891, 0.0, 0.891, 0.0, 0.891, 0.0, 0.891, 0.0, 0.891, 0.0, 0.0, 0.0, 0.0, 0.0, 0.0, 0.0, 0.0, 0.0, 0.891, 0.0, 0.891, 0.0, 0.8911, 0.0, 0.891, 0.0, 0.891, 0.0, 0.891, 0.0, 1.0, 0.0, 1.0, 0.0, 0.891, 0.0, 0.8911, 0.0, 1.0, 0.0, 1.0, 0.0, 1.0, 0.0, 1.0, 0.0, 0.891, 0.0, 0.891, 0.0, 1.0, 0.0, 1.0, 0.0, 0.8911, 0.0, 0.891, 0.0, 0.891, 0.0, 0.8911, 0.0, 0.891, 0.0, 0.891, 0.0, 0.891, 0.0, 0.0, 0.0, 0.8911, 0.0, 0.891, 0.0, 0.891, 0.0, 0.891, 0.0, 0.891, 0.0, 0.8911, 0.0, 1.0, 0.0, 1.0, 0.0, 0.891, 0.0, 0.8911, 0.0, 0.8911, 0.0, 0.891, 0.0, 1.0, 0.0, 1.0, 0.0, 0.8911, 0.0, 0.891, 0.0, 0.891, 0.0, 0.891, 0.0, 0.891, 0.0, 0.891, 0.0, 0.891, 0.0, 0.891, 0.0, 0.0, 0.0, 0.0, 0.0, 0.0, 0.0, 0.0, 0.0, 0.891, 0.0, 0.891, 0.0, 0.8911, 0.0, 0.891, 0.0, 0.891, 0.0, 0.891, 0.0, 1.0, 0.0, 1.0, 0.0, 0.891, 0.0, 0.8911, 0.0, 1.0, 0.0, 1.0, 0.0, 1.0, 0.0, 1.0, 0.0, 0.891, 0.0, 0.891, 0.0, 1.0, 0.0, 1.0, 0.0, 0.8911, 0.0, 0.891, 0.0, 0.891, 0.0, 0.8911, 0.0, 0.891, 0.0, 0.891, 0.0, 0.891, 0.0, 0.0, 0.0, 0.8911, 0.0, 0.891, 0.0, 0.891, 0.0, 0.891, 0.0, 0.891, 0.0, 0.8911, 0.0, 1.0, 0.0, 1.0, 0.0, 0.891, 0.0, 0.8911, 0.0, 0.8911, 0.0, 0.891, 0.0, 1.0, 0.0, 1.0, 0.0, 0.8911, 0.0, 0.891, 0.0, 0.891, 0.0, 0.891, 0.0, 0.891, 0.0, 0.891, 0.0, 0.891, 0.0, 0.891, 0.0, 0.0, 0.0, 0.0, 0.0, 0.0, 0.0, 0.0, 0.0, 0.891, 0.0, 0.891, 0.0, 0.8911, 0.0, 0.891, 0.0, 0.891, 0.0, 0.891, 0.0, 1.0, 0.0, 1.0, 0.0, 0.891, 0.0, 0.8911, 0.0, 1.0, 0.0, 1.0, 0.0, 1.0, 0.0, 1.0, 0.0, 0.891, 0.0, 0.891, 0.0, 1.0, 0.0, 1.0, 0.0, 0.8911, 0.0, 0.891, 0.0, 0.891, 0.0, 0.8911, 0.0, 0.891, 0.0, 0.891, 0.0, 0.891, 0.0, 0.0, 0.0, 0.8911, 0.0, 0.891, 0.0, 0.891, 0.0, 0.891, 0.0, 0.891, 0.0, 0.8911, 0.0, 1.0, 0.0, 1.0, 0.0, 0.891, 0.0, 0.8911, 0.0, 0.8911, 0.0, 0.891, 0.0, 1.0, 0.0, 1.0, 0.0, 0.8911, 0.0, 0.891, 0.0, 0.891, 0.0, 0.891, 0.0, 0.891, 0.0, 0.891, 0.0, 0.891, 0.0, 0.891, 0.0, 0.0, 0.0, 0.0, 0.0, 0.0, 0.0, 0.0, 0.0, 0.891, 0.0, 0.891, 0.0, 0.8911, 0.0, 0.891, 0.0, 0.891, 0.0, 0.891, 0.0, 1.0, 0.0, 1.0, 0.0, 0.891, 0.0, 0.8911, 0.0, 1.0, 0.0, 1.0, 0.0, 1.0, 0.0, 1.0, 0.0, 0.891, 0.0, 0.891, 0.0, 1.0, 0.0, 1.0, 0.0, 0.8911, 0.0, 0.891, 0.0, 0.891, 0.0, 0.8911, 0.0, 0.891, 0.0, 0.891, 0.0, 0.891, 0.0, 0.0, 0.0, 0.8911, 0.0, 0.891, 0.0, 0.891, 0.0, 0.891, 0.0, 0.891, 0.0, 0.8911, 0.0, 1.0, 0.0, 1.0, 0.0, 0.891, 0.0, 0.8911, 0.0, 0.8911, 0.0, 0.891, 0.0, 1.0, 0.0, 1.0, 0.0, 0.8911, 0.0, 0.891, 0.0, 0.891, 0.0, 0.891, 0.0, 0.891, 0.0, 0.891, 0.0, 0.891, 0.0, 0.891, 0.0, 0.0, 0.0, 0.0, 0.0, 0.0, 0.0, 0.0, 0.0, 0.891, 0.0, 0.891, 0.0, 0.8911, 0.0, 0.891, 0.0, 0.891, 0.0, 0.891, 0.0, 1.0, 0.0, 1.0, 0.0, 0.891, 0.0, 0.8911, 0.0, 1.0, 0.0, 1.0, 0.0, 1.0, 0.0, 1.0, 0.0, 0.891, 0.0, 0.891, 0.0, 1.0, 0.0, 1.0, 0.0, 0.8911, 0.0, 0.891, 0.0, 0.891, 0.0, 0.8911, 0.0, 0.891, 0.0, 0.891, 0.0, 0.891, 0.0, 0.0, 0.0, 0.8911, 0.0, 0.891, 0.0, 0.891, 0.0, 0.891, 0.0, 0.891, 0.0, 0.8911, 0.0, 1.0, 0.0, 1.0, 0.0, 0.891, 0.0, 0.8911, 0.0, 0.8911, 0.0, 0.891, 0.0, 1.0, 0.0, 1.0, 0.0, 0.8911, 0.0, 0.891, 0.0, 0.891, 0.0, 0.891, 0.0, 0.891, 0.0, 0.891, 0.0, 0.891, 0.0, 0.891, 0.0, 0.0, 0.0, 0.0, 0.0, 0.0, 0.0, 0.0, 0.0, 0.891, 0.0, 0.891, 0.0, 0.8911, 0.0, 0.891, 0.0, 0.891, 0.0, 0.891, 0.0, 1.0, 0.0, 1.0, 0.0, 0.891, 0.0, 0.8911, 0.0, 1.0, 0.0, 1.0, 0.0, 1.0, 0.0, 1.0, 0.0, 0.891, 0.0, 0.891, 0.0, 1.0, 0.0, 1.0, 0.0, 0.8911, 0.0, 0.891, 0.0, 0.891, 0.0, 0.8911, 0.0, 0.891, 0.0, 0.891, 0.0, 0.891, 0.0, 0.0, 0.0, 0.8911, 0.0, 0.891, 0.0, 0.891, 0.0, 0.891, 0.0, 0.891, 0.0, 0.8911, 0.0, 1.0, 0.0, 1.0, 0.0, 0.891, 0.0, 0.8911, 0.0, 0.8911, 0.0, 0.891, 0.0, 1.0, 0.0, 1.0, 0.0, 0.8911, 0.0, 0.891, 0.0, 0.891, 0.0, 0.891, 0.0, 0.891, 0.0, 0.891, 0.0, 0.891, 0.0, 0.891, 0.0, 0.0, 0.0, 0.0, 0.0, 0.0, 0.0, 0.0, 0.0, 0.891, 0.0, 0.891, 0.0, 0.8911, 0.0, 0.891, 0.0, 0.891, 0.0, 0.891, 0.0, 1.0, 0.0, 1.0, 0.0, 0.891, 0.0, 0.8911, 0.0, 1.0, 0.0, 1.0, 0.0, 1.0, 0.0, 1.0, 0.0, 0.891, 0.0, 0.891, 0.0, 1.0, 0.0, 1.0, 0.0, 0.8911, 0.0, 0.891, 0.0, 0.891, 0.0, 0.8911, 0.0, 0.891, 0.0, 0.891, 0.0, 0.891, 0.0, 0.0, 0.0, 0.8911, 0.0, 0.891])
me_plane_007.use_mirror_x = True
me_plane_007.update()
me_plane_008 = bpy.data.meshes.new('Plane.008')
me_plane_008.from_pydata([(-1.0, -20.0, 0.0), (1.0, -20.0, 0.0), (-1.0, -20.0, 2.852), (1.0, -20.0, 2.852), (1.0, -20.0, 2.777), (1.0, -19.95, 2.777), (-1.0, -19.95, 2.852), (-1.0, -19.95, 0.0), (1.0, -19.95, 0.0), (1.0, -19.95, 2.852), (0.931, -20.0, 0.0), (0.931, -20.0, 2.852), (0.931, -19.95, 0.0), (0.931, -19.95, 2.852), (-1.0, -19.95, 2.777), (-0.9313, -20.0, 0.0), (-0.9313, -20.0, 2.852), (-0.9313, -19.95, 0.0), (-0.9313, -19.95, 2.852), (-1.0, -20.0, 2.777), (-0.9312, -19.95, 2.777), (0.9311, -19.95, 2.777), (-0.9313, -19.98, 0.0), (0.931, -19.98, 0.0), (0.9311, -19.98, 2.777), (-0.9312, -19.98, 2.777)], [], [(19, 2, 6, 14), (11, 3, 9, 13), (4, 1, 8, 5), (15, 0, 7, 17), (1, 10, 12, 8), (16, 11, 13, 18), (2, 16, 18, 6), (3, 4, 5, 9), (0, 19, 14, 7), (10, 15, 17, 12), (5, 8, 12, 21), (14, 20, 17, 7), (12, 17, 22, 23), (13, 9, 5, 21), (18, 13, 21, 20), (14, 6, 18, 20), (22, 25, 24, 23), (17, 20, 25, 22), (21, 12, 23, 24), (20, 21, 24, 25)])
_uv = me_plane_008.uv_layers.new(name='UVMap')
_uv.uv.foreach_set('vector', [0.49, 0.0, 0.49, 0.0, 0.49, 0.0, 0.49, 0.0, 0.509, 0.0, 0.51, 0.0, 0.51, 0.0, 0.509, 0.0, 0.51, 0.0, 0.51, 0.0, 0.51, 0.0, 0.51, 0.0, 0.4909, 0.0, 0.49, 0.0, 0.49, 0.0, 0.4909, 0.0, 0.51, 0.0, 0.509, 0.0, 0.509, 0.0, 0.51, 0.0, 0.4909, 0.0, 0.509, 0.0, 0.509, 0.0, 0.4909, 0.0, 0.49, 0.0, 0.4909, 0.0, 0.4909, 0.0, 0.49, 0.0, 0.51, 0.0, 0.51, 0.0, 0.51, 0.0, 0.51, 0.0, 0.49, 0.0, 0.49, 0.0, 0.49, 0.0, 0.49, 0.0, 0.509, 0.0, 0.4909, 0.0, 0.4909, 0.0, 0.509, 0.0, 0.51, 0.0, 0.51, 0.0, 0.509, 0.0, 0.505, 0.0, 0.49, 0.0, 0.5, 0.0, 0.4909, 0.0, 0.49, 0.0, 0.509, 0.0, 0.4909, 0.0, 0.4909, 0.0, 0.509, 0.0, 0.509, 0.0, 0.51, 0.0, 0.51, 0.0, 0.505, 0.0, 0.4909, 0.0, 0.509, 0.0, 0.505, 0.0, 0.5, 0.0, 0.49, 0.0, 0.49, 0.0, 0.4909, 0.0, 0.5, 0.0, 0.4909, 0.0, 0.5, 0.0, 0.505, 0.0, 0.509, 0.0, 0.4909, 0.0, 0.5, 0.0, 0.5, 0.0, 0.4909, 0.0, 0.505, 0.0, 0.509, 0.0, 0.509, 0.0, 0.505, 0.0, 0.5, 0.0, 0.505, 0.0, 0.505, 0.0, 0.5, 0.0])
me_plane_008.update()
me_plane_002 = bpy.data.meshes.new('Plane.002')
me_plane_002.from_pydata([(11.1, 0.859, -1.009), (11.1, 0.2819, -1.009), (11.1, 0.859, -1.109), (11.1, 0.2819, -1.109), (11.1, -1.141, -1.009), (11.1, -1.141, -1.109), (16.66, 0.2819, -1.009), (16.66, 0.2819, -1.109), (16.66, 0.859, -1.009), (16.66, -1.141, -1.009), (16.66, -1.141, -1.109), (16.66, 0.859, -1.109), (14.51, 0.2819, -1.009), (13.25, 0.2819, -1.009), (14.51, 0.2819, -1.109), (13.25, 0.2819, -1.109), (14.51, 0.859, -1.009), (13.25, 0.859, -1.009), (13.25, -1.141, -1.009), (14.51, -1.141, -1.009), (13.25, -1.141, -1.109), (14.51, -1.141, -1.109), (13.25, 0.859, -1.109), (14.51, 0.859, -1.109), (16.66, 0.859, -1.009), (16.66, 0.2819, -1.009), (16.66, 0.859, -1.109), (16.66, 0.2819, -1.109), (16.66, -1.141, -1.009), (16.66, -1.141, -1.109), (22.22, 0.2819, -1.009), (22.22, 0.2819, -1.109), (22.22, 0.859, -1.009), (22.22, -1.141, -1.009), (22.22, -1.141, -1.109), (22.22, 0.859, -1.109), (20.07, 0.2819, -1.009), (18.81, 0.2819, -1.009), (20.07, 0.2819, -1.109), (18.81, 0.2819, -1.109), (20.07, 0.859, -1.009), (18.81, 0.859, -1.009), (18.81, -1.141, -1.009), (20.07, -1.141, -1.009), (18.81, -1.141, -1.109), (20.07, -1.141, -1.109), (18.81, 0.859, -1.109), (20.07, 0.859, -1.109), (22.22, 0.859, -1.009), (22.22, 0.2819, -1.009), (22.22, 0.859, -1.109), (22.22, 0.2819, -1.109), (22.22, -1.141, -1.009), (22.22, -1.141, -1.109), (27.79, 0.2819, -1.009), (27.79, 0.2819, -1.109), (27.79, 0.859, -1.009), (27.79, -1.141, -1.009), (27.79, -1.141, -1.109), (27.79, 0.859, -1.109), (25.64, 0.2819, -1.009), (24.38, 0.2819, -1.009), (25.64, 0.2819, -1.109), (24.38, 0.2819, -1.109), (25.64, 0.859, -1.009), (24.38, 0.859, -1.009), (24.38, -1.141, -1.009), (25.64, -1.141, -1.009), (24.38, -1.141, -1.109), (25.64, -1.141, -1.109), (24.38, 0.859, -1.109), (25.64, 0.859, -1.109), (27.79, 0.859, -1.009), (27.79, 0.2819, -1.009), (27.79, 0.859, -1.109), (27.79, 0.2819, -1.109), (27.79, -1.141, -1.009), (27.79, -1.141, -1.109), (33.35, 0.2819, -1.009), (33.35, 0.2819, -1.109), (33.35, 0.859, -1.009), (33.35, -1.141, -1.009), (33.35, -1.141, -1.109), (33.35, 0.859, -1.109), (31.2, 0.2819, -1.009), (29.94, 0.2819, -1.009), (31.2, 0.2819, -1.109), (29.94, 0.2819, -1.109), (31.2, 0.859, -1.009), (29.94, 0.859, -1.009), (29.94, -1.141, -1.009), (31.2, -1.141, -1.009), (29.94, -1.141, -1.109), (31.2, -1.141, -1.109), (29.94, 0.859, -1.109), (31.2, 0.859, -1.109), (33.35, 0.859, -1.009), (33.35, 0.2819, -1.009), (33.35, 0.859, -1.109), (33.35, 0.2819, -1.109), (33.35, -1.141, -1.009), (33.35, -1.141, -1.109), (38.91, 0.2819, -1.009), (38.91, 0.2819, -1.109), (38.91, 0.859, -1.009), (38.91, -1.141, -1.009), (38.91, -1.141, -1.109), (38.91, 0.859, -1.109), (36.76, 0.2819, -1.009), (35.5, 0.2819, -1.009), (36.76, 0.2819, -1.109), (35.5, 0.2819, -1.109), (36.76, 0.859, -1.009), (35.5, 0.859, -1.009), (35.5, -1.141, -1.009), (36.76, -1.141, -1.009), (35.5, -1.141, -1.109), (36.76, -1.141, -1.109), (35.5, 0.859, -1.109), (36.76, 0.859, -1.109), (38.91, 0.859, -1.009), (38.91, 0.2819, -1.009), (38.91, 0.859, -1.109), (38.91, 0.2819, -1.109), (38.91, -1.141, -1.009), (38.91, -1.141, -1.109), (44.47, 0.2819, -1.009), (44.47, 0.2819, -1.109), (44.47, 0.859, -1.009), (44.47, -1.141, -1.009), (44.47, -1.141, -1.109), (44.47, 0.859, -1.109), (42.32, 0.2819, -1.009), (41.06, 0.2819, -1.009), (42.32, 0.2819, -1.109), (41.06, 0.2819, -1.109), (42.32, 0.859, -1.009), (41.06, 0.859, -1.009), (41.06, -1.141, -1.009), (42.32, -1.141, -1.009), (41.06, -1.141, -1.109), (42.32, -1.141, -1.109), (41.06, 0.859, -1.109), (42.32, 0.859, -1.109), (44.47, 0.859, -1.009), (44.47, 0.2819, -1.009), (44.47, 0.859, -1.109), (44.47, 0.2819, -1.109), (44.47, -1.141, -1.009), (44.47, -1.141, -1.109), (50.04, 0.2819, -1.009), (50.04, 0.2819, -1.109), (50.04, 0.859, -1.009), (50.04, -1.141, -1.009), (50.04, -1.141, -1.109), (50.04, 0.859, -1.109), (47.89, 0.2819, -1.009), (46.63, 0.2819, -1.009), (47.89, 0.2819, -1.109), (46.63, 0.2819, -1.109), (47.89, 0.859, -1.009), (46.63, 0.859, -1.009), (46.63, -1.141, -1.009), (47.89, -1.141, -1.009), (46.63, -1.141, -1.109), (47.89, -1.141, -1.109), (46.63, 0.859, -1.109), (47.89, 0.859, -1.109), (11.1, 0.859, 1.009), (11.1, 0.2819, 1.009), (11.1, 0.859, 1.109), (11.1, 0.2819, 1.109), (11.1, -1.141, 1.009), (11.1, -1.141, 1.109), (16.66, 0.2819, 1.009), (16.66, 0.2819, 1.109), (16.66, 0.859, 1.009), (16.66, -1.141, 1.009), (16.66, -1.141, 1.109), (16.66, 0.859, 1.109), (14.51, 0.2819, 1.009), (13.25, 0.2819, 1.009), (14.51, 0.2819, 1.109), (13.25, 0.2819, 1.109), (14.51, 0.859, 1.009), (13.25, 0.859, 1.009), (13.25, -1.141, 1.009), (14.51, -1.141, 1.009), (13.25, -1.141, 1.109), (14.51, -1.141, 1.109), (13.25, 0.859, 1.109), (14.51, 0.859, 1.109), (16.66, 0.859, 1.009), (16.66, 0.2819, 1.009), (16.66, 0.859, 1.109), (16.66, 0.2819, 1.109), (16.66, -1.141, 1.009), (16.66, -1.141, 1.109), (22.22, 0.2819, 1.009), (22.22, 0.2819, 1.109), (22.22, 0.859, 1.009), (22.22, -1.141, 1.009), (22.22, -1.141, 1.109), (22.22, 0.859, 1.109), (20.07, 0.2819, 1.009), (18.81, 0.2819, 1.009), (20.07, 0.2819, 1.109), (18.81, 0.2819, 1.109), (20.07, 0.859, 1.009), (18.81, 0.859, 1.009), (18.81, -1.141, 1.009), (20.07, -1.141, 1.009), (18.81, -1.141, 1.109), (20.07, -1.141, 1.109), (18.81, 0.859, 1.109), (20.07, 0.859, 1.109), (22.22, 0.859, 1.009), (22.22, 0.2819, 1.009), (22.22, 0.859, 1.109), (22.22, 0.2819, 1.109), (22.22, -1.141, 1.009), (22.22, -1.141, 1.109), (27.79, 0.2819, 1.009), (27.79, 0.2819, 1.109), (27.79, 0.859, 1.009), (27.79, -1.141, 1.009), (27.79, -1.141, 1.109), (27.79, 0.859, 1.109), (25.64, 0.2819, 1.009), (24.38, 0.2819, 1.009), (25.64, 0.2819, 1.109), (24.38, 0.2819, 1.109), (25.64, 0.859, 1.009), (24.38, 0.859, 1.009), (24.38, -1.141, 1.009), (25.64, -1.141, 1.009), (24.38, -1.141, 1.109), (25.64, -1.141, 1.109), (24.38, 0.859, 1.109), (25.64, 0.859, 1.109), (27.79, 0.859, 1.009), (27.79, 0.2819, 1.009), (27.79, 0.859, 1.109), (27.79, 0.2819, 1.109), (27.79, -1.141, 1.009), (27.79, -1.141, 1.109), (33.35, 0.2819, 1.009), (33.35, 0.2819, 1.109), (33.35, 0.859, 1.009), (33.35, -1.141, 1.009), (33.35, -1.141, 1.109), (33.35, 0.859, 1.109), (31.2, 0.2819, 1.009), (29.94, 0.2819, 1.009), (31.2, 0.2819, 1.109), (29.94, 0.2819, 1.109), (31.2, 0.859, 1.009), (29.94, 0.859, 1.009), (29.94, -1.141, 1.009), (31.2, -1.141, 1.009), (29.94, -1.141, 1.109), (31.2, -1.141, 1.109), (29.94, 0.859, 1.109), (31.2, 0.859, 1.109), (33.35, 0.859, 1.009), (33.35, 0.2819, 1.009), (33.35, 0.859, 1.109), (33.35, 0.2819, 1.109), (33.35, -1.141, 1.009), (33.35, -1.141, 1.109), (38.91, 0.2819, 1.009), (38.91, 0.2819, 1.109), (38.91, 0.859, 1.009), (38.91, -1.141, 1.009), (38.91, -1.141, 1.109), (38.91, 0.859, 1.109), (36.76, 0.2819, 1.009), (35.5, 0.2819, 1.009), (36.76, 0.2819, 1.109), (35.5, 0.2819, 1.109), (36.76, 0.859, 1.009), (35.5, 0.859, 1.009), (35.5, -1.141, 1.009), (36.76, -1.141, 1.009), (35.5, -1.141, 1.109), (36.76, -1.141, 1.109), (35.5, 0.859, 1.109), (36.76, 0.859, 1.109), (38.91, 0.859, 1.009), (38.91, 0.2819, 1.009), (38.91, 0.859, 1.109), (38.91, 0.2819, 1.109), (38.91, -1.141, 1.009), (38.91, -1.141, 1.109), (44.47, 0.2819, 1.009), (44.47, 0.2819, 1.109), (44.47, 0.859, 1.009), (44.47, -1.141, 1.009), (44.47, -1.141, 1.109), (44.47, 0.859, 1.109), (42.32, 0.2819, 1.009), (41.06, 0.2819, 1.009), (42.32, 0.2819, 1.109), (41.06, 0.2819, 1.109), (42.32, 0.859, 1.009), (41.06, 0.859, 1.009), (41.06, -1.141, 1.009), (42.32, -1.141, 1.009), (41.06, -1.141, 1.109), (42.32, -1.141, 1.109), (41.06, 0.859, 1.109), (42.32, 0.859, 1.109), (44.47, 0.859, 1.009), (44.47, 0.2819, 1.009), (44.47, 0.859, 1.109), (44.47, 0.2819, 1.109), (44.47, -1.141, 1.009), (44.47, -1.141, 1.109), (50.04, 0.2819, 1.009), (50.04, 0.2819, 1.109), (50.04, 0.859, 1.009), (50.04, -1.141, 1.009), (50.04, -1.141, 1.109), (50.04, 0.859, 1.109), (47.89, 0.2819, 1.009), (46.63, 0.2819, 1.009), (47.89, 0.2819, 1.109), (46.63, 0.2819, 1.109), (47.89, 0.859, 1.009), (46.63, 0.859, 1.009), (46.63, -1.141, 1.009), (47.89, -1.141, 1.009), (46.63, -1.141, 1.109), (47.89, -1.141, 1.109), (46.63, 0.859, 1.109), (47.89, 0.859, 1.109)], [], [(21, 14, 7, 10), (16, 12, 6, 8), (14, 23, 11, 7), (12, 19, 9, 6), (1, 4, 18, 13), (21, 19, 12, 14), (13, 18, 20, 15), (3, 2, 22, 15), (15, 22, 23, 14), (0, 1, 13, 17), (17, 13, 12, 16), (5, 3, 15, 20), (13, 15, 14, 12), (45, 38, 31, 34), (40, 36, 30, 32), (38, 47, 35, 31), (36, 43, 33, 30), (25, 28, 42, 37), (45, 43, 36, 38), (37, 42, 44, 39), (27, 26, 46, 39), (39, 46, 47, 38), (24, 25, 37, 41), (41, 37, 36, 40), (29, 27, 39, 44), (37, 39, 38, 36), (69, 62, 55, 58), (64, 60, 54, 56), (62, 71, 59, 55), (60, 67, 57, 54), (49, 52, 66, 61), (69, 67, 60, 62), (61, 66, 68, 63), (51, 50, 70, 63), (63, 70, 71, 62), (48, 49, 61, 65), (65, 61, 60, 64), (53, 51, 63, 68), (61, 63, 62, 60), (93, 86, 79, 82), (88, 84, 78, 80), (86, 95, 83, 79), (84, 91, 81, 78), (73, 76, 90, 85), (93, 91, 84, 86), (85, 90, 92, 87), (75, 74, 94, 87), (87, 94, 95, 86), (72, 73, 85, 89), (89, 85, 84, 88), (77, 75, 87, 92), (85, 87, 86, 84), (117, 110, 103, 106), (112, 108, 102, 104), (110, 119, 107, 103), (108, 115, 105, 102), (97, 100, 114, 109), (117, 115, 108, 110), (109, 114, 116, 111), (99, 98, 118, 111), (111, 118, 119, 110), (96, 97, 109, 113), (113, 109, 108, 112), (101, 99, 111, 116), (109, 111, 110, 108), (141, 134, 127, 130), (136, 132, 126, 128), (134, 143, 131, 127), (132, 139, 129, 126), (121, 124, 138, 133), (141, 139, 132, 134), (133, 138, 140, 135), (123, 122, 142, 135), (135, 142, 143, 134), (120, 121, 133, 137), (137, 133, 132, 136), (125, 123, 135, 140), (133, 135, 134, 132), (165, 158, 151, 154), (160, 156, 150, 152), (158, 167, 155, 151), (156, 163, 153, 150), (145, 148, 162, 157), (165, 163, 156, 158), (157, 162, 164, 159), (147, 146, 166, 159), (159, 166, 167, 158), (144, 145, 157, 161), (161, 157, 156, 160), (149, 147, 159, 164), (157, 159, 158, 156), (189, 178, 175, 182), (184, 176, 174, 180), (182, 175, 179, 191), (180, 174, 177, 187), (169, 181, 186, 172), (189, 182, 180, 187), (181, 183, 188, 186), (171, 183, 190, 170), (183, 182, 191, 190), (168, 185, 181, 169), (185, 184, 180, 181), (173, 188, 183, 171), (181, 180, 182, 183), (213, 202, 199, 206), (208, 200, 198, 204), (206, 199, 203, 215), (204, 198, 201, 211), (193, 205, 210, 196), (213, 206, 204, 211), (205, 207, 212, 210), (195, 207, 214, 194), (207, 206, 215, 214), (192, 209, 205, 193), (209, 208, 204, 205), (197, 212, 207, 195), (205, 204, 206, 207), (237, 226, 223, 230), (232, 224, 222, 228), (230, 223, 227, 239), (228, 222, 225, 235), (217, 229, 234, 220), (237, 230, 228, 235), (229, 231, 236, 234), (219, 231, 238, 218), (231, 230, 239, 238), (216, 233, 229, 217), (233, 232, 228, 229), (221, 236, 231, 219), (229, 228, 230, 231), (261, 250, 247, 254), (256, 248, 246, 252), (254, 247, 251, 263), (252, 246, 249, 259), (241, 253, 258, 244), (261, 254, 252, 259), (253, 255, 260, 258), (243, 255, 262, 242), (255, 254, 263, 262), (240, 257, 253, 241), (257, 256, 252, 253), (245, 260, 255, 243), (253, 252, 254, 255), (285, 274, 271, 278), (280, 272, 270, 276), (278, 271, 275, 287), (276, 270, 273, 283), (265, 277, 282, 268), (285, 278, 276, 283), (277, 279, 284, 282), (267, 279, 286, 266), (279, 278, 287, 286), (264, 281, 277, 265), (281, 280, 276, 277), (269, 284, 279, 267), (277, 276, 278, 279), (309, 298, 295, 302), (304, 296, 294, 300), (302, 295, 299, 311), (300, 294, 297, 307), (289, 301, 306, 292), (309, 302, 300, 307), (301, 303, 308, 306), (291, 303, 310, 290), (303, 302, 311, 310), (288, 305, 301, 289), (305, 304, 300, 301), (293, 308, 303, 291), (301, 300, 302, 303), (333, 322, 319, 326), (328, 320, 318, 324), (326, 319, 323, 335), (324, 318, 321, 331), (313, 325, 330, 316), (333, 326, 324, 331), (325, 327, 332, 330), (315, 327, 334, 314), (327, 326, 335, 334), (312, 329, 325, 313), (329, 328, 324, 325), (317, 332, 327, 315), (325, 324, 326, 327)])
_uv = me_plane_002.uv_layers.new(name='UVMap')
_uv.uv.foreach_set('vector', [0.0, 0.891, 0.0, 0.8911, 0.0, 0.891, 0.0, 0.891, 0.0, 1.0, 0.0, 0.8911, 0.0, 0.891, 0.0, 1.0, 0.0, 0.8911, 0.0, 1.0, 0.0, 1.0, 0.0, 0.891, 0.0, 0.8911, 0.0, 0.891, 0.0, 0.891, 0.0, 0.891, 0.0, 0.891, 0.0, 0.891, 0.0, 0.891, 0.0, 0.891, 0.0, 0.0, 0.0, 0.0, 0.0, 0.0, 0.0, 0.0, 0.0, 0.891, 0.0, 0.891, 0.0, 0.8911, 0.0, 0.891, 0.0, 0.891, 0.0, 1.0, 0.0, 1.0, 0.0, 0.891, 0.0, 0.891, 0.0, 1.0, 0.0, 1.0, 0.0, 0.8911, 0.0, 1.0, 0.0, 0.891, 0.0, 0.891, 0.0, 1.0, 0.0, 1.0, 0.0, 0.891, 0.0, 0.8911, 0.0, 1.0, 0.0, 0.891, 0.0, 0.891, 0.0, 0.891, 0.0, 0.8911, 0.0, 0.891, 0.0, 0.891, 0.0, 0.8911, 0.0, 0.0, 0.0, 0.891, 0.0, 0.8911, 0.0, 0.891, 0.0, 0.891, 0.0, 1.0, 0.0, 0.8911, 0.0, 0.891, 0.0, 1.0, 0.0, 0.8911, 0.0, 1.0, 0.0, 1.0, 0.0, 0.891, 0.0, 0.8911, 0.0, 0.891, 0.0, 0.891, 0.0, 0.891, 0.0, 0.891, 0.0, 0.891, 0.0, 0.891, 0.0, 0.891, 0.0, 0.0, 0.0, 0.0, 0.0, 0.0, 0.0, 0.0, 0.0, 0.891, 0.0, 0.891, 0.0, 0.8911, 0.0, 0.891, 0.0, 0.891, 0.0, 1.0, 0.0, 1.0, 0.0, 0.891, 0.0, 0.891, 0.0, 1.0, 0.0, 1.0, 0.0, 0.8911, 0.0, 1.0, 0.0, 0.891, 0.0, 0.891, 0.0, 1.0, 0.0, 1.0, 0.0, 0.891, 0.0, 0.8911, 0.0, 1.0, 0.0, 0.891, 0.0, 0.891, 0.0, 0.891, 0.0, 0.8911, 0.0, 0.891, 0.0, 0.891, 0.0, 0.8911, 0.0, 0.0, 0.0, 0.891, 0.0, 0.8911, 0.0, 0.891, 0.0, 0.891, 0.0, 1.0, 0.0, 0.8911, 0.0, 0.891, 0.0, 1.0, 0.0, 0.8911, 0.0, 1.0, 0.0, 1.0, 0.0, 0.891, 0.0, 0.8911, 0.0, 0.891, 0.0, 0.891, 0.0, 0.891, 0.0, 0.891, 0.0, 0.891, 0.0, 0.891, 0.0, 0.891, 0.0, 0.0, 0.0, 0.0, 0.0, 0.0, 0.0, 0.0, 0.0, 0.891, 0.0, 0.891, 0.0, 0.8911, 0.0, 0.891, 0.0, 0.891, 0.0, 1.0, 0.0, 1.0, 0.0, 0.891, 0.0, 0.891, 0.0, 1.0, 0.0, 1.0, 0.0, 0.8911, 0.0, 1.0, 0.0, 0.891, 0.0, 0.891, 0.0, 1.0, 0.0, 1.0, 0.0, 0.891, 0.0, 0.8911, 0.0, 1.0, 0.0, 0.891, 0.0, 0.891, 0.0, 0.891, 0.0, 0.8911, 0.0, 0.891, 0.0, 0.891, 0.0, 0.8911, 0.0, 0.0, 0.0, 0.891, 0.0, 0.8911, 0.0, 0.891, 0.0, 0.891, 0.0, 1.0, 0.0, 0.8911, 0.0, 0.891, 0.0, 1.0, 0.0, 0.8911, 0.0, 1.0, 0.0, 1.0, 0.0, 0.891, 0.0, 0.8911, 0.0, 0.891, 0.0, 0.891, 0.0, 0.891, 0.0, 0.891, 0.0, 0.891, 0.0, 0.891, 0.0, 0.891, 0.0, 0.0, 0.0, 0.0, 0.0, 0.0, 0.0, 0.0, 0.0, 0.891, 0.0, 0.891, 0.0, 0.8911, 0.0, 0.891, 0.0, 0.891, 0.0, 1.0, 0.0, 1.0, 0.0, 0.891, 0.0, 0.891, 0.0, 1.0, 0.0, 1.0, 0.0, 0.8911, 0.0, 1.0, 0.0, 0.891, 0.0, 0.891, 0.0, 1.0, 0.0, 1.0, 0.0, 0.891, 0.0, 0.8911, 0.0, 1.0, 0.0, 0.891, 0.0, 0.891, 0.0, 0.891, 0.0, 0.8911, 0.0, 0.891, 0.0, 0.891, 0.0, 0.8911, 0.0, 0.0, 0.0, 0.891, 0.0, 0.8911, 0.0, 0.891, 0.0, 0.891, 0.0, 1.0, 0.0, 0.8911, 0.0, 0.891, 0.0, 1.0, 0.0, 0.8911, 0.0, 1.0, 0.0, 1.0, 0.0, 0.891, 0.0, 0.8911, 0.0, 0.891, 0.0, 0.891, 0.0, 0.891, 0.0, 0.891, 0.0, 0.891, 0.0, 0.891, 0.0, 0.891, 0.0, 0.0, 0.0, 0.0, 0.0, 0.0, 0.0, 0.0, 0.0, 0.891, 0.0, 0.891, 0.0, 0.8911, 0.0, 0.891, 0.0, 0.891, 0.0, 1.0, 0.0, 1.0, 0.0, 0.891, 0.0, 0.891, 0.0, 1.0, 0.0, 1.0, 0.0, 0.8911, 0.0, 1.0, 0.0, 0.891, 0.0, 0.891, 0.0, 1.0, 0.0, 1.0, 0.0, 0.891, 0.0, 0.8911, 0.0, 1.0, 0.0, 0.891, 0.0, 0.891, 0.0, 0.891, 0.0, 0.8911, 0.0, 0.891, 0.0, 0.891, 0.0, 0.8911, 0.0, 0.0, 0.0, 0.891, 0.0, 0.8911, 0.0, 0.891, 0.0, 0.891, 0.0, 1.0, 0.0, 0.8911, 0.0, 0.891, 0.0, 1.0, 0.0, 0.8911, 0.0, 1.0, 0.0, 1.0, 0.0, 0.891, 0.0, 0.8911, 0.0, 0.891, 0.0, 0.891, 0.0, 0.891, 0.0, 0.891, 0.0, 0.891, 0.0, 0.891, 0.0, 0.891, 0.0, 0.0, 0.0, 0.0, 0.0, 0.0, 0.0, 0.0, 0.0, 0.891, 0.0, 0.891, 0.0, 0.8911, 0.0, 0.891, 0.0, 0.891, 0.0, 1.0, 0.0, 1.0, 0.0, 0.891, 0.0, 0.891, 0.0, 1.0, 0.0, 1.0, 0.0, 0.8911, 0.0, 1.0, 0.0, 0.891, 0.0, 0.891, 0.0, 1.0, 0.0, 1.0, 0.0, 0.891, 0.0, 0.8911, 0.0, 1.0, 0.0, 0.891, 0.0, 0.891, 0.0, 0.891, 0.0, 0.8911, 0.0, 0.891, 0.0, 0.891, 0.0, 0.8911, 0.0, 0.0, 0.0, 0.891, 0.0, 0.8911, 0.0, 0.891, 0.0, 0.891, 0.0, 1.0, 0.0, 0.8911, 0.0, 0.891, 0.0, 1.0, 0.0, 0.8911, 0.0, 1.0, 0.0, 1.0, 0.0, 0.891, 0.0, 0.8911, 0.0, 0.891, 0.0, 0.891, 0.0, 0.891, 0.0, 0.891, 0.0, 0.891, 0.0, 0.891, 0.0, 0.891, 0.0, 0.0, 0.0, 0.0, 0.0, 0.0, 0.0, 0.0, 0.0, 0.891, 0.0, 0.891, 0.0, 0.8911, 0.0, 0.891, 0.0, 0.891, 0.0, 1.0, 0.0, 1.0, 0.0, 0.891, 0.0, 0.891, 0.0, 1.0, 0.0, 1.0, 0.0, 0.8911, 0.0, 1.0, 0.0, 0.891, 0.0, 0.891, 0.0, 1.0, 0.0, 1.0, 0.0, 0.891, 0.0, 0.8911, 0.0, 1.0, 0.0, 0.891, 0.0, 0.891, 0.0, 0.891, 0.0, 0.8911, 0.0, 0.891, 0.0, 0.891, 0.0, 0.8911, 0.0, 0.0, 0.0, 0.891, 0.0, 0.891, 0.0, 0.891, 0.0, 0.8911, 0.0, 1.0, 0.0, 1.0, 0.0, 0.891, 0.0, 0.8911, 0.0, 0.8911, 0.0, 0.891, 0.0, 1.0, 0.0, 1.0, 0.0, 0.8911, 0.0, 0.891, 0.0, 0.891, 0.0, 0.891, 0.0, 0.891, 0.0, 0.891, 0.0, 0.891, 0.0, 0.891, 0.0, 0.0, 0.0, 0.0, 0.0, 0.0, 0.0, 0.0, 0.0, 0.891, 0.0, 0.891, 0.0, 0.8911, 0.0, 0.891, 0.0, 0.891, 0.0, 0.891, 0.0, 1.0, 0.0, 1.0, 0.0, 0.891, 0.0, 0.8911, 0.0, 1.0, 0.0, 1.0, 0.0, 1.0, 0.0, 1.0, 0.0, 0.891, 0.0, 0.891, 0.0, 1.0, 0.0, 1.0, 0.0, 0.8911, 0.0, 0.891, 0.0, 0.891, 0.0, 0.8911, 0.0, 0.891, 0.0, 0.891, 0.0, 0.891, 0.0, 0.0, 0.0, 0.8911, 0.0, 0.891, 0.0, 0.891, 0.0, 0.891, 0.0, 0.891, 0.0, 0.8911, 0.0, 1.0, 0.0, 1.0, 0.0, 0.891, 0.0, 0.8911, 0.0, 0.8911, 0.0, 0.891, 0.0, 1.0, 0.0, 1.0, 0.0, 0.8911, 0.0, 0.891, 0.0, 0.891, 0.0, 0.891, 0.0, 0.891, 0.0, 0.891, 0.0, 0.891, 0.0, 0.891, 0.0, 0.0, 0.0, 0.0, 0.0, 0.0, 0.0, 0.0, 0.0, 0.891, 0.0, 0.891, 0.0, 0.8911, 0.0, 0.891, 0.0, 0.891, 0.0, 0.891, 0.0, 1.0, 0.0, 1.0, 0.0, 0.891, 0.0, 0.8911, 0.0, 1.0, 0.0, 1.0, 0.0, 1.0, 0.0, 1.0, 0.0, 0.891, 0.0, 0.891, 0.0, 1.0, 0.0, 1.0, 0.0, 0.8911, 0.0, 0.891, 0.0, 0.891, 0.0, 0.8911, 0.0, 0.891, 0.0, 0.891, 0.0, 0.891, 0.0, 0.0, 0.0, 0.8911, 0.0, 0.891, 0.0, 0.891, 0.0, 0.891, 0.0, 0.891, 0.0, 0.8911, 0.0, 1.0, 0.0, 1.0, 0.0, 0.891, 0.0, 0.8911, 0.0, 0.8911, 0.0, 0.891, 0.0, 1.0, 0.0, 1.0, 0.0, 0.8911, 0.0, 0.891, 0.0, 0.891, 0.0, 0.891, 0.0, 0.891, 0.0, 0.891, 0.0, 0.891, 0.0, 0.891, 0.0, 0.0, 0.0, 0.0, 0.0, 0.0, 0.0, 0.0, 0.0, 0.891, 0.0, 0.891, 0.0, 0.8911, 0.0, 0.891, 0.0, 0.891, 0.0, 0.891, 0.0, 1.0, 0.0, 1.0, 0.0, 0.891, 0.0, 0.8911, 0.0, 1.0, 0.0, 1.0, 0.0, 1.0, 0.0, 1.0, 0.0, 0.891, 0.0, 0.891, 0.0, 1.0, 0.0, 1.0, 0.0, 0.8911, 0.0, 0.891, 0.0, 0.891, 0.0, 0.8911, 0.0, 0.891, 0.0, 0.891, 0.0, 0.891, 0.0, 0.0, 0.0, 0.8911, 0.0, 0.891, 0.0, 0.891, 0.0, 0.891, 0.0, 0.891, 0.0, 0.8911, 0.0, 1.0, 0.0, 1.0, 0.0, 0.891, 0.0, 0.8911, 0.0, 0.8911, 0.0, 0.891, 0.0, 1.0, 0.0, 1.0, 0.0, 0.8911, 0.0, 0.891, 0.0, 0.891, 0.0, 0.891, 0.0, 0.891, 0.0, 0.891, 0.0, 0.891, 0.0, 0.891, 0.0, 0.0, 0.0, 0.0, 0.0, 0.0, 0.0, 0.0, 0.0, 0.891, 0.0, 0.891, 0.0, 0.8911, 0.0, 0.891, 0.0, 0.891, 0.0, 0.891, 0.0, 1.0, 0.0, 1.0, 0.0, 0.891, 0.0, 0.8911, 0.0, 1.0, 0.0, 1.0, 0.0, 1.0, 0.0, 1.0, 0.0, 0.891, 0.0, 0.891, 0.0, 1.0, 0.0, 1.0, 0.0, 0.8911, 0.0, 0.891, 0.0, 0.891, 0.0, 0.8911, 0.0, 0.891, 0.0, 0.891, 0.0, 0.891, 0.0, 0.0, 0.0, 0.8911, 0.0, 0.891, 0.0, 0.891, 0.0, 0.891, 0.0, 0.891, 0.0, 0.8911, 0.0, 1.0, 0.0, 1.0, 0.0, 0.891, 0.0, 0.8911, 0.0, 0.8911, 0.0, 0.891, 0.0, 1.0, 0.0, 1.0, 0.0, 0.8911, 0.0, 0.891, 0.0, 0.891, 0.0, 0.891, 0.0, 0.891, 0.0, 0.891, 0.0, 0.891, 0.0, 0.891, 0.0, 0.0, 0.0, 0.0, 0.0, 0.0, 0.0, 0.0, 0.0, 0.891, 0.0, 0.891, 0.0, 0.8911, 0.0, 0.891, 0.0, 0.891, 0.0, 0.891, 0.0, 1.0, 0.0, 1.0, 0.0, 0.891, 0.0, 0.8911, 0.0, 1.0, 0.0, 1.0, 0.0, 1.0, 0.0, 1.0, 0.0, 0.891, 0.0, 0.891, 0.0, 1.0, 0.0, 1.0, 0.0, 0.8911, 0.0, 0.891, 0.0, 0.891, 0.0, 0.8911, 0.0, 0.891, 0.0, 0.891, 0.0, 0.891, 0.0, 0.0, 0.0, 0.8911, 0.0, 0.891, 0.0, 0.891, 0.0, 0.891, 0.0, 0.891, 0.0, 0.8911, 0.0, 1.0, 0.0, 1.0, 0.0, 0.891, 0.0, 0.8911, 0.0, 0.8911, 0.0, 0.891, 0.0, 1.0, 0.0, 1.0, 0.0, 0.8911, 0.0, 0.891, 0.0, 0.891, 0.0, 0.891, 0.0, 0.891, 0.0, 0.891, 0.0, 0.891, 0.0, 0.891, 0.0, 0.0, 0.0, 0.0, 0.0, 0.0, 0.0, 0.0, 0.0, 0.891, 0.0, 0.891, 0.0, 0.8911, 0.0, 0.891, 0.0, 0.891, 0.0, 0.891, 0.0, 1.0, 0.0, 1.0, 0.0, 0.891, 0.0, 0.8911, 0.0, 1.0, 0.0, 1.0, 0.0, 1.0, 0.0, 1.0, 0.0, 0.891, 0.0, 0.891, 0.0, 1.0, 0.0, 1.0, 0.0, 0.8911, 0.0, 0.891, 0.0, 0.891, 0.0, 0.8911, 0.0, 0.891, 0.0, 0.891, 0.0, 0.891, 0.0, 0.0, 0.0, 0.8911, 0.0, 0.891, 0.0, 0.891, 0.0, 0.891, 0.0, 0.891, 0.0, 0.8911, 0.0, 1.0, 0.0, 1.0, 0.0, 0.891, 0.0, 0.8911, 0.0, 0.8911, 0.0, 0.891, 0.0, 1.0, 0.0, 1.0, 0.0, 0.8911, 0.0, 0.891, 0.0, 0.891, 0.0, 0.891, 0.0, 0.891, 0.0, 0.891, 0.0, 0.891, 0.0, 0.891, 0.0, 0.0, 0.0, 0.0, 0.0, 0.0, 0.0, 0.0, 0.0, 0.891, 0.0, 0.891, 0.0, 0.8911, 0.0, 0.891, 0.0, 0.891, 0.0, 0.891, 0.0, 1.0, 0.0, 1.0, 0.0, 0.891, 0.0, 0.8911, 0.0, 1.0, 0.0, 1.0, 0.0, 1.0, 0.0, 1.0, 0.0, 0.891, 0.0, 0.891, 0.0, 1.0, 0.0, 1.0, 0.0, 0.8911, 0.0, 0.891, 0.0, 0.891, 0.0, 0.8911, 0.0, 0.891, 0.0, 0.891, 0.0, 0.891, 0.0, 0.0, 0.0, 0.8911, 0.0, 0.891])
me_plane_002.use_mirror_x = True
me_plane_002.update()
me_plane_009 = bpy.data.meshes.new('Plane.009')
me_plane_009.from_pydata([(11.1, 0.859, -1.009), (11.1, 0.2819, -1.009), (11.1, 0.859, -1.109), (11.1, 0.2819, -1.109), (11.1, -1.141, -1.009), (11.1, -1.141, -1.109), (16.66, 0.2819, -1.009), (16.66, 0.2819, -1.109), (16.66, 0.859, -1.009), (16.66, -1.141, -1.009), (16.66, -1.141, -1.109), (16.66, 0.859, -1.109), (14.51, 0.2819, -1.009), (13.25, 0.2819, -1.009), (14.51, 0.2819, -1.109), (13.25, 0.2819, -1.109), (14.51, 0.859, -1.009), (13.25, 0.859, -1.009), (13.25, -1.141, -1.009), (14.51, -1.141, -1.009), (13.25, -1.141, -1.109), (14.51, -1.141, -1.109), (13.25, 0.859, -1.109), (14.51, 0.859, -1.109), (16.66, 0.859, -1.009), (16.66, 0.2819, -1.009), (16.66, 0.859, -1.109), (16.66, 0.2819, -1.109), (16.66, -1.141, -1.009), (16.66, -1.141, -1.109), (22.22, 0.2819, -1.009), (22.22, 0.2819, -1.109), (22.22, 0.859, -1.009), (22.22, -1.141, -1.009), (22.22, -1.141, -1.109), (22.22, 0.859, -1.109), (20.07, 0.2819, -1.009), (18.81, 0.2819, -1.009), (20.07, 0.2819, -1.109), (18.81, 0.2819, -1.109), (20.07, 0.859, -1.009), (18.81, 0.859, -1.009), (18.81, -1.141, -1.009), (20.07, -1.141, -1.009), (18.81, -1.141, -1.109), (20.07, -1.141, -1.109), (18.81, 0.859, -1.109), (20.07, 0.859, -1.109), (22.22, 0.859, -1.009), (22.22, 0.2819, -1.009), (22.22, 0.859, -1.109), (22.22, 0.2819, -1.109), (22.22, -1.141, -1.009), (22.22, -1.141, -1.109), (27.79, 0.2819, -1.009), (27.79, 0.2819, -1.109), (27.79, 0.859, -1.009), (27.79, -1.141, -1.009), (27.79, -1.141, -1.109), (27.79, 0.859, -1.109), (25.64, 0.2819, -1.009), (24.38, 0.2819, -1.009), (25.64, 0.2819, -1.109), (24.38, 0.2819, -1.109), (25.64, 0.859, -1.009), (24.38, 0.859, -1.009), (24.38, -1.141, -1.009), (25.64, -1.141, -1.009), (24.38, -1.141, -1.109), (25.64, -1.141, -1.109), (24.38, 0.859, -1.109), (25.64, 0.859, -1.109), (27.79, 0.859, -1.009), (27.79, 0.2819, -1.009), (27.79, 0.859, -1.109), (27.79, 0.2819, -1.109), (27.79, -1.141, -1.009), (27.79, -1.141, -1.109), (33.35, 0.2819, -1.009), (33.35, 0.2819, -1.109), (33.35, 0.859, -1.009), (33.35, -1.141, -1.009), (33.35, -1.141, -1.109), (33.35, 0.859, -1.109), (31.2, 0.2819, -1.009), (29.94, 0.2819, -1.009), (31.2, 0.2819, -1.109), (29.94, 0.2819, -1.109), (31.2, 0.859, -1.009), (29.94, 0.859, -1.009), (29.94, -1.141, -1.009), (31.2, -1.141, -1.009), (29.94, -1.141, -1.109), (31.2, -1.141, -1.109), (29.94, 0.859, -1.109), (31.2, 0.859, -1.109), (33.35, 0.859, -1.009), (33.35, 0.2819, -1.009), (33.35, 0.859, -1.109), (33.35, 0.2819, -1.109), (33.35, -1.141, -1.009), (33.35, -1.141, -1.109), (38.91, 0.2819, -1.009), (38.91, 0.2819, -1.109), (38.91, 0.859, -1.009), (38.91, -1.141, -1.009), (38.91, -1.141, -1.109), (38.91, 0.859, -1.109), (36.76, 0.2819, -1.009), (35.5, 0.2819, -1.009), (36.76, 0.2819, -1.109), (35.5, 0.2819, -1.109), (36.76, 0.859, -1.009), (35.5, 0.859, -1.009), (35.5, -1.141, -1.009), (36.76, -1.141, -1.009), (35.5, -1.141, -1.109), (36.76, -1.141, -1.109), (35.5, 0.859, -1.109), (36.76, 0.859, -1.109), (38.91, 0.859, -1.009), (38.91, 0.2819, -1.009), (38.91, 0.859, -1.109), (38.91, 0.2819, -1.109), (38.91, -1.141, -1.009), (38.91, -1.141, -1.109), (44.47, 0.2819, -1.009), (44.47, 0.2819, -1.109), (44.47, 0.859, -1.009), (44.47, -1.141, -1.009), (44.47, -1.141, -1.109), (44.47, 0.859, -1.109), (42.32, 0.2819, -1.009), (41.06, 0.2819, -1.009), (42.32, 0.2819, -1.109), (41.06, 0.2819, -1.109), (42.32, 0.859, -1.009), (41.06, 0.859, -1.009), (41.06, -1.141, -1.009), (42.32, -1.141, -1.009), (41.06, -1.141, -1.109), (42.32, -1.141, -1.109), (41.06, 0.859, -1.109), (42.32, 0.859, -1.109), (44.47, 0.859, -1.009), (44.47, 0.2819, -1.009), (44.47, 0.859, -1.109), (44.47, 0.2819, -1.109), (44.47, -1.141, -1.009), (44.47, -1.141, -1.109), (50.04, 0.2819, -1.009), (50.04, 0.2819, -1.109), (50.04, 0.859, -1.009), (50.04, -1.141, -1.009), (50.04, -1.141, -1.109), (50.04, 0.859, -1.109), (47.89, 0.2819, -1.009), (46.63, 0.2819, -1.009), (47.89, 0.2819, -1.109), (46.63, 0.2819, -1.109), (47.89, 0.859, -1.009), (46.63, 0.859, -1.009), (46.63, -1.141, -1.009), (47.89, -1.141, -1.009), (46.63, -1.141, -1.109), (47.89, -1.141, -1.109), (46.63, 0.859, -1.109), (47.89, 0.859, -1.109), (11.1, 0.859, 1.009), (11.1, 0.2819, 1.009), (11.1, 0.859, 1.109), (11.1, 0.2819, 1.109), (11.1, -1.141, 1.009), (11.1, -1.141, 1.109), (16.66, 0.2819, 1.009), (16.66, 0.2819, 1.109), (16.66, 0.859, 1.009), (16.66, -1.141, 1.009), (16.66, -1.141, 1.109), (16.66, 0.859, 1.109), (14.51, 0.2819, 1.009), (13.25, 0.2819, 1.009), (14.51, 0.2819, 1.109), (13.25, 0.2819, 1.109), (14.51, 0.859, 1.009), (13.25, 0.859, 1.009), (13.25, -1.141, 1.009), (14.51, -1.141, 1.009), (13.25, -1.141, 1.109), (14.51, -1.141, 1.109), (13.25, 0.859, 1.109), (14.51, 0.859, 1.109), (16.66, 0.859, 1.009), (16.66, 0.2819, 1.009), (16.66, 0.859, 1.109), (16.66, 0.2819, 1.109), (16.66, -1.141, 1.009), (16.66, -1.141, 1.109), (22.22, 0.2819, 1.009), (22.22, 0.2819, 1.109), (22.22, 0.859, 1.009), (22.22, -1.141, 1.009), (22.22, -1.141, 1.109), (22.22, 0.859, 1.109), (20.07, 0.2819, 1.009), (18.81, 0.2819, 1.009), (20.07, 0.2819, 1.109), (18.81, 0.2819, 1.109), (20.07, 0.859, 1.009), (18.81, 0.859, 1.009), (18.81, -1.141, 1.009), (20.07, -1.141, 1.009), (18.81, -1.141, 1.109), (20.07, -1.141, 1.109), (18.81, 0.859, 1.109), (20.07, 0.859, 1.109), (22.22, 0.859, 1.009), (22.22, 0.2819, 1.009), (22.22, 0.859, 1.109), (22.22, 0.2819, 1.109), (22.22, -1.141, 1.009), (22.22, -1.141, 1.109), (27.79, 0.2819, 1.009), (27.79, 0.2819, 1.109), (27.79, 0.859, 1.009), (27.79, -1.141, 1.009), (27.79, -1.141, 1.109), (27.79, 0.859, 1.109), (25.64, 0.2819, 1.009), (24.38, 0.2819, 1.009), (25.64, 0.2819, 1.109), (24.38, 0.2819, 1.109), (25.64, 0.859, 1.009), (24.38, 0.859, 1.009), (24.38, -1.141, 1.009), (25.64, -1.141, 1.009), (24.38, -1.141, 1.109), (25.64, -1.141, 1.109), (24.38, 0.859, 1.109), (25.64, 0.859, 1.109), (27.79, 0.859, 1.009), (27.79, 0.2819, 1.009), (27.79, 0.859, 1.109), (27.79, 0.2819, 1.109), (27.79, -1.141, 1.009), (27.79, -1.141, 1.109), (33.35, 0.2819, 1.009), (33.35, 0.2819, 1.109), (33.35, 0.859, 1.009), (33.35, -1.141, 1.009), (33.35, -1.141, 1.109), (33.35, 0.859, 1.109), (31.2, 0.2819, 1.009), (29.94, 0.2819, 1.009), (31.2, 0.2819, 1.109), (29.94, 0.2819, 1.109), (31.2, 0.859, 1.009), (29.94, 0.859, 1.009), (29.94, -1.141, 1.009), (31.2, -1.141, 1.009), (29.94, -1.141, 1.109), (31.2, -1.141, 1.109), (29.94, 0.859, 1.109), (31.2, 0.859, 1.109), (33.35, 0.859, 1.009), (33.35, 0.2819, 1.009), (33.35, 0.859, 1.109), (33.35, 0.2819, 1.109), (33.35, -1.141, 1.009), (33.35, -1.141, 1.109), (38.91, 0.2819, 1.009), (38.91, 0.2819, 1.109), (38.91, 0.859, 1.009), (38.91, -1.141, 1.009), (38.91, -1.141, 1.109), (38.91, 0.859, 1.109), (36.76, 0.2819, 1.009), (35.5, 0.2819, 1.009), (36.76, 0.2819, 1.109), (35.5, 0.2819, 1.109), (36.76, 0.859, 1.009), (35.5, 0.859, 1.009), (35.5, -1.141, 1.009), (36.76, -1.141, 1.009), (35.5, -1.141, 1.109), (36.76, -1.141, 1.109), (35.5, 0.859, 1.109), (36.76, 0.859, 1.109), (38.91, 0.859, 1.009), (38.91, 0.2819, 1.009), (38.91, 0.859, 1.109), (38.91, 0.2819, 1.109), (38.91, -1.141, 1.009), (38.91, -1.141, 1.109), (44.47, 0.2819, 1.009), (44.47, 0.2819, 1.109), (44.47, 0.859, 1.009), (44.47, -1.141, 1.009), (44.47, -1.141, 1.109), (44.47, 0.859, 1.109), (42.32, 0.2819, 1.009), (41.06, 0.2819, 1.009), (42.32, 0.2819, 1.109), (41.06, 0.2819, 1.109), (42.32, 0.859, 1.009), (41.06, 0.859, 1.009), (41.06, -1.141, 1.009), (42.32, -1.141, 1.009), (41.06, -1.141, 1.109), (42.32, -1.141, 1.109), (41.06, 0.859, 1.109), (42.32, 0.859, 1.109), (44.47, 0.859, 1.009), (44.47, 0.2819, 1.009), (44.47, 0.859, 1.109), (44.47, 0.2819, 1.109), (44.47, -1.141, 1.009), (44.47, -1.141, 1.109), (50.04, 0.2819, 1.009), (50.04, 0.2819, 1.109), (50.04, 0.859, 1.009), (50.04, -1.141, 1.009), (50.04, -1.141, 1.109), (50.04, 0.859, 1.109), (47.89, 0.2819, 1.009), (46.63, 0.2819, 1.009), (47.89, 0.2819, 1.109), (46.63, 0.2819, 1.109), (47.89, 0.859, 1.009), (46.63, 0.859, 1.009), (46.63, -1.141, 1.009), (47.89, -1.141, 1.009), (46.63, -1.141, 1.109), (47.89, -1.141, 1.109), (46.63, 0.859, 1.109), (47.89, 0.859, 1.109)], [], [(21, 14, 7, 10), (16, 12, 6, 8), (14, 23, 11, 7), (12, 19, 9, 6), (1, 4, 18, 13), (21, 19, 12, 14), (13, 18, 20, 15), (3, 2, 22, 15), (15, 22, 23, 14), (0, 1, 13, 17), (17, 13, 12, 16), (5, 3, 15, 20), (13, 15, 14, 12), (45, 38, 31, 34), (40, 36, 30, 32), (38, 47, 35, 31), (36, 43, 33, 30), (25, 28, 42, 37), (45, 43, 36, 38), (37, 42, 44, 39), (27, 26, 46, 39), (39, 46, 47, 38), (24, 25, 37, 41), (41, 37, 36, 40), (29, 27, 39, 44), (37, 39, 38, 36), (69, 62, 55, 58), (64, 60, 54, 56), (62, 71, 59, 55), (60, 67, 57, 54), (49, 52, 66, 61), (69, 67, 60, 62), (61, 66, 68, 63), (51, 50, 70, 63), (63, 70, 71, 62), (48, 49, 61, 65), (65, 61, 60, 64), (53, 51, 63, 68), (61, 63, 62, 60), (93, 86, 79, 82), (88, 84, 78, 80), (86, 95, 83, 79), (84, 91, 81, 78), (73, 76, 90, 85), (93, 91, 84, 86), (85, 90, 92, 87), (75, 74, 94, 87), (87, 94, 95, 86), (72, 73, 85, 89), (89, 85, 84, 88), (77, 75, 87, 92), (85, 87, 86, 84), (117, 110, 103, 106), (112, 108, 102, 104), (110, 119, 107, 103), (108, 115, 105, 102), (97, 100, 114, 109), (117, 115, 108, 110), (109, 114, 116, 111), (99, 98, 118, 111), (111, 118, 119, 110), (96, 97, 109, 113), (113, 109, 108, 112), (101, 99, 111, 116), (109, 111, 110, 108), (141, 134, 127, 130), (136, 132, 126, 128), (134, 143, 131, 127), (132, 139, 129, 126), (121, 124, 138, 133), (141, 139, 132, 134), (133, 138, 140, 135), (123, 122, 142, 135), (135, 142, 143, 134), (120, 121, 133, 137), (137, 133, 132, 136), (125, 123, 135, 140), (133, 135, 134, 132), (165, 158, 151, 154), (160, 156, 150, 152), (158, 167, 155, 151), (156, 163, 153, 150), (145, 148, 162, 157), (165, 163, 156, 158), (157, 162, 164, 159), (147, 146, 166, 159), (159, 166, 167, 158), (144, 145, 157, 161), (161, 157, 156, 160), (149, 147, 159, 164), (157, 159, 158, 156), (189, 178, 175, 182), (184, 176, 174, 180), (182, 175, 179, 191), (180, 174, 177, 187), (169, 181, 186, 172), (189, 182, 180, 187), (181, 183, 188, 186), (171, 183, 190, 170), (183, 182, 191, 190), (168, 185, 181, 169), (185, 184, 180, 181), (173, 188, 183, 171), (181, 180, 182, 183), (213, 202, 199, 206), (208, 200, 198, 204), (206, 199, 203, 215), (204, 198, 201, 211), (193, 205, 210, 196), (213, 206, 204, 211), (205, 207, 212, 210), (195, 207, 214, 194), (207, 206, 215, 214), (192, 209, 205, 193), (209, 208, 204, 205), (197, 212, 207, 195), (205, 204, 206, 207), (237, 226, 223, 230), (232, 224, 222, 228), (230, 223, 227, 239), (228, 222, 225, 235), (217, 229, 234, 220), (237, 230, 228, 235), (229, 231, 236, 234), (219, 231, 238, 218), (231, 230, 239, 238), (216, 233, 229, 217), (233, 232, 228, 229), (221, 236, 231, 219), (229, 228, 230, 231), (261, 250, 247, 254), (256, 248, 246, 252), (254, 247, 251, 263), (252, 246, 249, 259), (241, 253, 258, 244), (261, 254, 252, 259), (253, 255, 260, 258), (243, 255, 262, 242), (255, 254, 263, 262), (240, 257, 253, 241), (257, 256, 252, 253), (245, 260, 255, 243), (253, 252, 254, 255), (285, 274, 271, 278), (280, 272, 270, 276), (278, 271, 275, 287), (276, 270, 273, 283), (265, 277, 282, 268), (285, 278, 276, 283), (277, 279, 284, 282), (267, 279, 286, 266), (279, 278, 287, 286), (264, 281, 277, 265), (281, 280, 276, 277), (269, 284, 279, 267), (277, 276, 278, 279), (309, 298, 295, 302), (304, 296, 294, 300), (302, 295, 299, 311), (300, 294, 297, 307), (289, 301, 306, 292), (309, 302, 300, 307), (301, 303, 308, 306), (291, 303, 310, 290), (303, 302, 311, 310), (288, 305, 301, 289), (305, 304, 300, 301), (293, 308, 303, 291), (301, 300, 302, 303), (333, 322, 319, 326), (328, 320, 318, 324), (326, 319, 323, 335), (324, 318, 321, 331), (313, 325, 330, 316), (333, 326, 324, 331), (325, 327, 332, 330), (315, 327, 334, 314), (327, 326, 335, 334), (312, 329, 325, 313), (329, 328, 324, 325), (317, 332, 327, 315), (325, 324, 326, 327)])
_uv = me_plane_009.uv_layers.new(name='UVMap')
_uv.uv.foreach_set('vector', [0.0, 0.891, 0.0, 0.8911, 0.0, 0.891, 0.0, 0.891, 0.0, 1.0, 0.0, 0.8911, 0.0, 0.891, 0.0, 1.0, 0.0, 0.8911, 0.0, 1.0, 0.0, 1.0, 0.0, 0.891, 0.0, 0.8911, 0.0, 0.891, 0.0, 0.891, 0.0, 0.891, 0.0, 0.891, 0.0, 0.891, 0.0, 0.891, 0.0, 0.891, 0.0, 0.0, 0.0, 0.0, 0.0, 0.0, 0.0, 0.0, 0.0, 0.891, 0.0, 0.891, 0.0, 0.8911, 0.0, 0.891, 0.0, 0.891, 0.0, 1.0, 0.0, 1.0, 0.0, 0.891, 0.0, 0.891, 0.0, 1.0, 0.0, 1.0, 0.0, 0.8911, 0.0, 1.0, 0.0, 0.891, 0.0, 0.891, 0.0, 1.0, 0.0, 1.0, 0.0, 0.891, 0.0, 0.8911, 0.0, 1.0, 0.0, 0.891, 0.0, 0.891, 0.0, 0.891, 0.0, 0.8911, 0.0, 0.891, 0.0, 0.891, 0.0, 0.8911, 0.0, 0.0, 0.0, 0.891, 0.0, 0.8911, 0.0, 0.891, 0.0, 0.891, 0.0, 1.0, 0.0, 0.8911, 0.0, 0.891, 0.0, 1.0, 0.0, 0.8911, 0.0, 1.0, 0.0, 1.0, 0.0, 0.891, 0.0, 0.8911, 0.0, 0.891, 0.0, 0.891, 0.0, 0.891, 0.0, 0.891, 0.0, 0.891, 0.0, 0.891, 0.0, 0.891, 0.0, 0.0, 0.0, 0.0, 0.0, 0.0, 0.0, 0.0, 0.0, 0.891, 0.0, 0.891, 0.0, 0.8911, 0.0, 0.891, 0.0, 0.891, 0.0, 1.0, 0.0, 1.0, 0.0, 0.891, 0.0, 0.891, 0.0, 1.0, 0.0, 1.0, 0.0, 0.8911, 0.0, 1.0, 0.0, 0.891, 0.0, 0.891, 0.0, 1.0, 0.0, 1.0, 0.0, 0.891, 0.0, 0.8911, 0.0, 1.0, 0.0, 0.891, 0.0, 0.891, 0.0, 0.891, 0.0, 0.8911, 0.0, 0.891, 0.0, 0.891, 0.0, 0.8911, 0.0, 0.0, 0.0, 0.891, 0.0, 0.8911, 0.0, 0.891, 0.0, 0.891, 0.0, 1.0, 0.0, 0.8911, 0.0, 0.891, 0.0, 1.0, 0.0, 0.8911, 0.0, 1.0, 0.0, 1.0, 0.0, 0.891, 0.0, 0.8911, 0.0, 0.891, 0.0, 0.891, 0.0, 0.891, 0.0, 0.891, 0.0, 0.891, 0.0, 0.891, 0.0, 0.891, 0.0, 0.0, 0.0, 0.0, 0.0, 0.0, 0.0, 0.0, 0.0, 0.891, 0.0, 0.891, 0.0, 0.8911, 0.0, 0.891, 0.0, 0.891, 0.0, 1.0, 0.0, 1.0, 0.0, 0.891, 0.0, 0.891, 0.0, 1.0, 0.0, 1.0, 0.0, 0.8911, 0.0, 1.0, 0.0, 0.891, 0.0, 0.891, 0.0, 1.0, 0.0, 1.0, 0.0, 0.891, 0.0, 0.8911, 0.0, 1.0, 0.0, 0.891, 0.0, 0.891, 0.0, 0.891, 0.0, 0.8911, 0.0, 0.891, 0.0, 0.891, 0.0, 0.8911, 0.0, 0.0, 0.0, 0.891, 0.0, 0.8911, 0.0, 0.891, 0.0, 0.891, 0.0, 1.0, 0.0, 0.8911, 0.0, 0.891, 0.0, 1.0, 0.0, 0.8911, 0.0, 1.0, 0.0, 1.0, 0.0, 0.891, 0.0, 0.8911, 0.0, 0.891, 0.0, 0.891, 0.0, 0.891, 0.0, 0.891, 0.0, 0.891, 0.0, 0.891, 0.0, 0.891, 0.0, 0.0, 0.0, 0.0, 0.0, 0.0, 0.0, 0.0, 0.0, 0.891, 0.0, 0.891, 0.0, 0.8911, 0.0, 0.891, 0.0, 0.891, 0.0, 1.0, 0.0, 1.0, 0.0, 0.891, 0.0, 0.891, 0.0, 1.0, 0.0, 1.0, 0.0, 0.8911, 0.0, 1.0, 0.0, 0.891, 0.0, 0.891, 0.0, 1.0, 0.0, 1.0, 0.0, 0.891, 0.0, 0.8911, 0.0, 1.0, 0.0, 0.891, 0.0, 0.891, 0.0, 0.891, 0.0, 0.8911, 0.0, 0.891, 0.0, 0.891, 0.0, 0.8911, 0.0, 0.0, 0.0, 0.891, 0.0, 0.8911, 0.0, 0.891, 0.0, 0.891, 0.0, 1.0, 0.0, 0.8911, 0.0, 0.891, 0.0, 1.0, 0.0, 0.8911, 0.0, 1.0, 0.0, 1.0, 0.0, 0.891, 0.0, 0.8911, 0.0, 0.891, 0.0, 0.891, 0.0, 0.891, 0.0, 0.891, 0.0, 0.891, 0.0, 0.891, 0.0, 0.891, 0.0, 0.0, 0.0, 0.0, 0.0, 0.0, 0.0, 0.0, 0.0, 0.891, 0.0, 0.891, 0.0, 0.8911, 0.0, 0.891, 0.0, 0.891, 0.0, 1.0, 0.0, 1.0, 0.0, 0.891, 0.0, 0.891, 0.0, 1.0, 0.0, 1.0, 0.0, 0.8911, 0.0, 1.0, 0.0, 0.891, 0.0, 0.891, 0.0, 1.0, 0.0, 1.0, 0.0, 0.891, 0.0, 0.8911, 0.0, 1.0, 0.0, 0.891, 0.0, 0.891, 0.0, 0.891, 0.0, 0.8911, 0.0, 0.891, 0.0, 0.891, 0.0, 0.8911, 0.0, 0.0, 0.0, 0.891, 0.0, 0.8911, 0.0, 0.891, 0.0, 0.891, 0.0, 1.0, 0.0, 0.8911, 0.0, 0.891, 0.0, 1.0, 0.0, 0.8911, 0.0, 1.0, 0.0, 1.0, 0.0, 0.891, 0.0, 0.8911, 0.0, 0.891, 0.0, 0.891, 0.0, 0.891, 0.0, 0.891, 0.0, 0.891, 0.0, 0.891, 0.0, 0.891, 0.0, 0.0, 0.0, 0.0, 0.0, 0.0, 0.0, 0.0, 0.0, 0.891, 0.0, 0.891, 0.0, 0.8911, 0.0, 0.891, 0.0, 0.891, 0.0, 1.0, 0.0, 1.0, 0.0, 0.891, 0.0, 0.891, 0.0, 1.0, 0.0, 1.0, 0.0, 0.8911, 0.0, 1.0, 0.0, 0.891, 0.0, 0.891, 0.0, 1.0, 0.0, 1.0, 0.0, 0.891, 0.0, 0.8911, 0.0, 1.0, 0.0, 0.891, 0.0, 0.891, 0.0, 0.891, 0.0, 0.8911, 0.0, 0.891, 0.0, 0.891, 0.0, 0.8911, 0.0, 0.0, 0.0, 0.891, 0.0, 0.8911, 0.0, 0.891, 0.0, 0.891, 0.0, 1.0, 0.0, 0.8911, 0.0, 0.891, 0.0, 1.0, 0.0, 0.8911, 0.0, 1.0, 0.0, 1.0, 0.0, 0.891, 0.0, 0.8911, 0.0, 0.891, 0.0, 0.891, 0.0, 0.891, 0.0, 0.891, 0.0, 0.891, 0.0, 0.891, 0.0, 0.891, 0.0, 0.0, 0.0, 0.0, 0.0, 0.0, 0.0, 0.0, 0.0, 0.891, 0.0, 0.891, 0.0, 0.8911, 0.0, 0.891, 0.0, 0.891, 0.0, 1.0, 0.0, 1.0, 0.0, 0.891, 0.0, 0.891, 0.0, 1.0, 0.0, 1.0, 0.0, 0.8911, 0.0, 1.0, 0.0, 0.891, 0.0, 0.891, 0.0, 1.0, 0.0, 1.0, 0.0, 0.891, 0.0, 0.8911, 0.0, 1.0, 0.0, 0.891, 0.0, 0.891, 0.0, 0.891, 0.0, 0.8911, 0.0, 0.891, 0.0, 0.891, 0.0, 0.8911, 0.0, 0.0, 0.0, 0.891, 0.0, 0.891, 0.0, 0.891, 0.0, 0.8911, 0.0, 1.0, 0.0, 1.0, 0.0, 0.891, 0.0, 0.8911, 0.0, 0.8911, 0.0, 0.891, 0.0, 1.0, 0.0, 1.0, 0.0, 0.8911, 0.0, 0.891, 0.0, 0.891, 0.0, 0.891, 0.0, 0.891, 0.0, 0.891, 0.0, 0.891, 0.0, 0.891, 0.0, 0.0, 0.0, 0.0, 0.0, 0.0, 0.0, 0.0, 0.0, 0.891, 0.0, 0.891, 0.0, 0.8911, 0.0, 0.891, 0.0, 0.891, 0.0, 0.891, 0.0, 1.0, 0.0, 1.0, 0.0, 0.891, 0.0, 0.8911, 0.0, 1.0, 0.0, 1.0, 0.0, 1.0, 0.0, 1.0, 0.0, 0.891, 0.0, 0.891, 0.0, 1.0, 0.0, 1.0, 0.0, 0.8911, 0.0, 0.891, 0.0, 0.891, 0.0, 0.8911, 0.0, 0.891, 0.0, 0.891, 0.0, 0.891, 0.0, 0.0, 0.0, 0.8911, 0.0, 0.891, 0.0, 0.891, 0.0, 0.891, 0.0, 0.891, 0.0, 0.8911, 0.0, 1.0, 0.0, 1.0, 0.0, 0.891, 0.0, 0.8911, 0.0, 0.8911, 0.0, 0.891, 0.0, 1.0, 0.0, 1.0, 0.0, 0.8911, 0.0, 0.891, 0.0, 0.891, 0.0, 0.891, 0.0, 0.891, 0.0, 0.891, 0.0, 0.891, 0.0, 0.891, 0.0, 0.0, 0.0, 0.0, 0.0, 0.0, 0.0, 0.0, 0.0, 0.891, 0.0, 0.891, 0.0, 0.8911, 0.0, 0.891, 0.0, 0.891, 0.0, 0.891, 0.0, 1.0, 0.0, 1.0, 0.0, 0.891, 0.0, 0.8911, 0.0, 1.0, 0.0, 1.0, 0.0, 1.0, 0.0, 1.0, 0.0, 0.891, 0.0, 0.891, 0.0, 1.0, 0.0, 1.0, 0.0, 0.8911, 0.0, 0.891, 0.0, 0.891, 0.0, 0.8911, 0.0, 0.891, 0.0, 0.891, 0.0, 0.891, 0.0, 0.0, 0.0, 0.8911, 0.0, 0.891, 0.0, 0.891, 0.0, 0.891, 0.0, 0.891, 0.0, 0.8911, 0.0, 1.0, 0.0, 1.0, 0.0, 0.891, 0.0, 0.8911, 0.0, 0.8911, 0.0, 0.891, 0.0, 1.0, 0.0, 1.0, 0.0, 0.8911, 0.0, 0.891, 0.0, 0.891, 0.0, 0.891, 0.0, 0.891, 0.0, 0.891, 0.0, 0.891, 0.0, 0.891, 0.0, 0.0, 0.0, 0.0, 0.0, 0.0, 0.0, 0.0, 0.0, 0.891, 0.0, 0.891, 0.0, 0.8911, 0.0, 0.891, 0.0, 0.891, 0.0, 0.891, 0.0, 1.0, 0.0, 1.0, 0.0, 0.891, 0.0, 0.8911, 0.0, 1.0, 0.0, 1.0, 0.0, 1.0, 0.0, 1.0, 0.0, 0.891, 0.0, 0.891, 0.0, 1.0, 0.0, 1.0, 0.0, 0.8911, 0.0, 0.891, 0.0, 0.891, 0.0, 0.8911, 0.0, 0.891, 0.0, 0.891, 0.0, 0.891, 0.0, 0.0, 0.0, 0.8911, 0.0, 0.891, 0.0, 0.891, 0.0, 0.891, 0.0, 0.891, 0.0, 0.8911, 0.0, 1.0, 0.0, 1.0, 0.0, 0.891, 0.0, 0.8911, 0.0, 0.8911, 0.0, 0.891, 0.0, 1.0, 0.0, 1.0, 0.0, 0.8911, 0.0, 0.891, 0.0, 0.891, 0.0, 0.891, 0.0, 0.891, 0.0, 0.891, 0.0, 0.891, 0.0, 0.891, 0.0, 0.0, 0.0, 0.0, 0.0, 0.0, 0.0, 0.0, 0.0, 0.891, 0.0, 0.891, 0.0, 0.8911, 0.0, 0.891, 0.0, 0.891, 0.0, 0.891, 0.0, 1.0, 0.0, 1.0, 0.0, 0.891, 0.0, 0.8911, 0.0, 1.0, 0.0, 1.0, 0.0, 1.0, 0.0, 1.0, 0.0, 0.891, 0.0, 0.891, 0.0, 1.0, 0.0, 1.0, 0.0, 0.8911, 0.0, 0.891, 0.0, 0.891, 0.0, 0.8911, 0.0, 0.891, 0.0, 0.891, 0.0, 0.891, 0.0, 0.0, 0.0, 0.8911, 0.0, 0.891, 0.0, 0.891, 0.0, 0.891, 0.0, 0.891, 0.0, 0.8911, 0.0, 1.0, 0.0, 1.0, 0.0, 0.891, 0.0, 0.8911, 0.0, 0.8911, 0.0, 0.891, 0.0, 1.0, 0.0, 1.0, 0.0, 0.8911, 0.0, 0.891, 0.0, 0.891, 0.0, 0.891, 0.0, 0.891, 0.0, 0.891, 0.0, 0.891, 0.0, 0.891, 0.0, 0.0, 0.0, 0.0, 0.0, 0.0, 0.0, 0.0, 0.0, 0.891, 0.0, 0.891, 0.0, 0.8911, 0.0, 0.891, 0.0, 0.891, 0.0, 0.891, 0.0, 1.0, 0.0, 1.0, 0.0, 0.891, 0.0, 0.8911, 0.0, 1.0, 0.0, 1.0, 0.0, 1.0, 0.0, 1.0, 0.0, 0.891, 0.0, 0.891, 0.0, 1.0, 0.0, 1.0, 0.0, 0.8911, 0.0, 0.891, 0.0, 0.891, 0.0, 0.8911, 0.0, 0.891, 0.0, 0.891, 0.0, 0.891, 0.0, 0.0, 0.0, 0.8911, 0.0, 0.891, 0.0, 0.891, 0.0, 0.891, 0.0, 0.891, 0.0, 0.8911, 0.0, 1.0, 0.0, 1.0, 0.0, 0.891, 0.0, 0.8911, 0.0, 0.8911, 0.0, 0.891, 0.0, 1.0, 0.0, 1.0, 0.0, 0.8911, 0.0, 0.891, 0.0, 0.891, 0.0, 0.891, 0.0, 0.891, 0.0, 0.891, 0.0, 0.891, 0.0, 0.891, 0.0, 0.0, 0.0, 0.0, 0.0, 0.0, 0.0, 0.0, 0.0, 0.891, 0.0, 0.891, 0.0, 0.8911, 0.0, 0.891, 0.0, 0.891, 0.0, 0.891, 0.0, 1.0, 0.0, 1.0, 0.0, 0.891, 0.0, 0.8911, 0.0, 1.0, 0.0, 1.0, 0.0, 1.0, 0.0, 1.0, 0.0, 0.891, 0.0, 0.891, 0.0, 1.0, 0.0, 1.0, 0.0, 0.8911, 0.0, 0.891, 0.0, 0.891, 0.0, 0.8911, 0.0, 0.891, 0.0, 0.891, 0.0, 0.891, 0.0, 0.0, 0.0, 0.8911, 0.0, 0.891, 0.0, 0.891, 0.0, 0.891, 0.0, 0.891, 0.0, 0.8911, 0.0, 1.0, 0.0, 1.0, 0.0, 0.891, 0.0, 0.8911, 0.0, 0.8911, 0.0, 0.891, 0.0, 1.0, 0.0, 1.0, 0.0, 0.8911, 0.0, 0.891, 0.0, 0.891, 0.0, 0.891, 0.0, 0.891, 0.0, 0.891, 0.0, 0.891, 0.0, 0.891, 0.0, 0.0, 0.0, 0.0, 0.0, 0.0, 0.0, 0.0, 0.0, 0.891, 0.0, 0.891, 0.0, 0.8911, 0.0, 0.891, 0.0, 0.891, 0.0, 0.891, 0.0, 1.0, 0.0, 1.0, 0.0, 0.891, 0.0, 0.8911, 0.0, 1.0, 0.0, 1.0, 0.0, 1.0, 0.0, 1.0, 0.0, 0.891, 0.0, 0.891, 0.0, 1.0, 0.0, 1.0, 0.0, 0.8911, 0.0, 0.891, 0.0, 0.891, 0.0, 0.8911, 0.0, 0.891, 0.0, 0.891, 0.0, 0.891, 0.0, 0.0, 0.0, 0.8911, 0.0, 0.891])
me_plane_009.use_mirror_x = True
me_plane_009.update()
me_cube = bpy.data.meshes.new('Cube')
me_cube.from_pydata([(-0.075, -0.075, -0.075), (-0.075, -0.075, 0.075), (-0.075, 0.075, -0.075), (-0.075, 0.075, 0.075), (38.82, -0.075, -0.075), (38.82, -0.075, 0.075), (38.82, 0.075, -0.075), (38.82, 0.075, 0.075)], [], [(2, 3, 7, 6), (4, 5, 1, 0)])
_uv = me_cube.uv_layers.new(name='UVMap')
_uv.uv.foreach_set('vector', [0.375, 0.25, 0.625, 0.25, 0.625, 0.5, 0.375, 0.5, 0.375, 0.75, 0.625, 0.75, 0.625, 1.0, 0.375, 1.0])
me_cube.update()
me_cube_001 = bpy.data.meshes.new('Cube.001')
me_cube_001.from_pydata([(-0.075, -0.075, -0.075), (-0.075, -0.075, 0.075), (-0.075, 0.075, -0.075), (-0.075, 0.075, 0.075), (38.82, -0.075, -0.075), (38.82, -0.075, 0.075), (38.82, 0.075, -0.075), (38.82, 0.075, 0.075)], [], [(2, 3, 7, 6), (4, 5, 1, 0)])
_uv = me_cube_001.uv_layers.new(name='UVMap')
_uv.uv.foreach_set('vector', [0.375, 0.25, 0.625, 0.25, 0.625, 0.5, 0.375, 0.5, 0.375, 0.75, 0.625, 0.75, 0.625, 1.0, 0.375, 1.0])
me_cube_001.update()

# ---- objects
ob_floor = bpy.data.objects.new('floor', me_plane)
ob_elevator_001 = bpy.data.objects.new('elevator.001', me_plane_003)
ob_elevator_door_001 = bpy.data.objects.new('elevator_door.001', me_plane_004)
ob_elevators = bpy.data.objects.new('elevators', me_plane_005)
ob_ceiling = bpy.data.objects.new('ceiling', me_plane_006)
ob_wall = bpy.data.objects.new('wall', me_plane_007)
ob_door = bpy.data.objects.new('door', me_plane_008)
ob_wall_001 = bpy.data.objects.new('wall.001', me_plane_002)
ob_wall_002 = bpy.data.objects.new('wall.002', me_plane_009)
ob_cube = bpy.data.objects.new('Cube', me_cube)
ob_cube_001 = bpy.data.objects.new('Cube.001', me_cube_001)

# ---- transforms, parenting, visibility, modifiers, constraints
ob_floor.location = (0.0, 0.0, 0.0)
ob_elevator_001.parent = ob_elevators
ob_elevator_001.matrix_parent_inverse = Matrix(((1.0, 0.0, 0.0, -0.0), (-0.0, -2.498e-08, 0.5714, 1.362e-07), (0.0, -1.0, -4.371e-08, -2.98e-08), (-0.0, 0.0, -0.0, 1.0)))
ob_elevator_001.location = (-3.0, -7.433e-08, -3.576e-07)
ob_elevator_001.scale = (1.5, 1.0, 1.0)
_m = ob_elevator_001.modifiers.new('Mirror', 'MIRROR')
_m.mirror_object = ob_elevators
ob_elevator_door_001.parent = ob_elevator_001
ob_elevator_door_001.matrix_parent_inverse = Matrix(((0.6667, -0.0, 0.0, -2.0), (-0.0, 1.0, -0.0, 0.0), (0.0, -0.0, 1.0, -0.0), (-0.0, 0.0, -0.0, 1.0)))
ob_elevator_door_001.location = (3.0, 0.01362, 0.0)
ob_elevator_door_001.scale = (1.5, 1.0, 1.0)
_m = ob_elevator_door_001.modifiers.new('Mirror', 'MIRROR')
_m.mirror_object = ob_elevators
ob_elevators.location = (0.0, 2.0, -2.384e-07)
ob_elevators.rotation_euler = (1.571, 0.0, 0.0)
ob_elevators.scale = (1.0, 1.75, 1.0)
ob_elevators.use_mesh_mirror_x = True
ob_ceiling.location = (0.0, 0.0, 0.0)
ob_wall.location = (9.537e-06, -0.6092, 1.997)
ob_wall.rotation_euler = (1.571, 0.0, 0.0)
ob_wall.scale = (1.0, 1.75, 1.0)
ob_wall.use_mesh_mirror_x = True
_m = ob_wall.modifiers.new('Mirror', 'MIRROR')
_m.mirror_object = ob_elevators
ob_door.location = (-1.1, 0.0, 0.0)
_m = ob_door.modifiers.new('Mirror', 'MIRROR')
_m.mirror_object = ob_floor
ob_wall_001.location = (9.537e-06, -14.88, 1.997)
ob_wall_001.rotation_euler = (1.571, 0.0, 0.0)
ob_wall_001.scale = (1.0, 1.75, 1.0)
ob_wall_001.use_mesh_mirror_x = True
_m = ob_wall_001.modifiers.new('Mirror', 'MIRROR')
_m.mirror_object = ob_elevators
ob_wall_002.location = (9.537e-06, 13.64, 1.997)
ob_wall_002.rotation_euler = (1.571, 0.0, 0.0)
ob_wall_002.scale = (1.0, 1.75, 1.0)
ob_wall_002.use_mesh_mirror_x = True
_m = ob_wall_002.modifiers.new('Mirror', 'MIRROR')
_m.mirror_object = ob_elevators
ob_cube.location = (11.18, 6.814, 1.753)
ob_cube.scale = (1.0, 1.0, 23.33)
_m = ob_cube.modifiers.new('Mirror', 'MIRROR')
_m.mirror_object = ob_elevators
ob_cube_001.location = (11.18, -7.216, 1.753)
ob_cube_001.scale = (1.0, 1.0, 23.33)
_m = ob_cube_001.modifiers.new('Mirror', 'MIRROR')
_m.mirror_object = ob_elevators

# ---- collection membership
col_collection.objects.link(ob_floor)
col_collection.objects.link(ob_elevator_001)
col_collection.objects.link(ob_elevator_door_001)
col_collection.objects.link(ob_elevators)
col_collection.objects.link(ob_ceiling)
col_collection.objects.link(ob_wall)
col_collection.objects.link(ob_door)
col_collection.objects.link(ob_wall_001)
col_collection.objects.link(ob_wall_002)
col_collection.objects.link(ob_cube)
col_collection.objects.link(ob_cube_001)

# ---- scene / render settings (as saved in the file)
scene.frame_start = 1; scene.frame_end = 250; scene.frame_set(1)
scene.render.engine = 'BLENDER_EEVEE_NEXT'
scene.render.bake_bias = 0.0
scene.render.bake_samples = 0
scene.cycles.sampling_pattern = 'TABULATED_SOBOL'
scene.eevee.use_volume_custom_range = False
bpy.context.view_layer.update()

# ---- added for rendering (the .blend has no active camera and no usable light): camera, sun
cam_auto = bpy.data.cameras.new('AutoCamera')
cam_auto.lens = 50.0
cam_auto.sensor_width = 36.0
cam_auto.clip_end = 1750.9
ob_auto_camera = bpy.data.objects.new('AutoCamera', cam_auto)
scene.collection.objects.link(ob_auto_camera)
ob_auto_camera.location = (99.767, -119.72, 81.5618)
ob_auto_camera.rotation_euler = (1.09748, -7.21219e-08, 0.694738)
scene.camera = ob_auto_camera
light_auto_sun = bpy.data.lights.new('AutoSun', 'SUN')
light_auto_sun.energy = 3.0
light_auto_sun.angle = 0.0523599
ob_auto_sun = bpy.data.objects.new('AutoSun', light_auto_sun)
scene.collection.objects.link(ob_auto_sun)
ob_auto_sun.rotation_euler = (0.872665, 0.174533, 0.523599)
bpy.context.view_layer.update()
